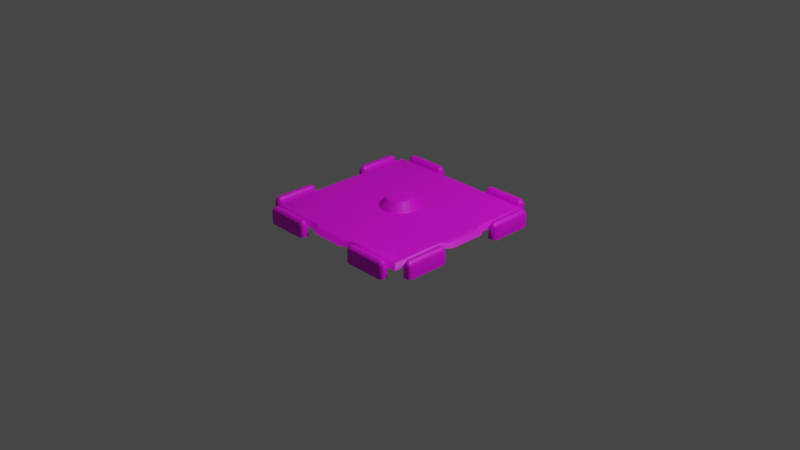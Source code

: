 # Source: CPB.blend  (saved by Blender 2.83.19; exported with 4.5.12 LTS)
import bpy
from mathutils import Matrix  # noqa: F401  (used for matrix-valued properties, if any)

bpy.ops.wm.read_factory_settings(use_empty=True)
scene = bpy.context.scene
scene.name = 'Scene'

# ---- collections
col_collection = bpy.data.collections.new('Collection'); scene.collection.children.link(col_collection)

# ---- images (referenced by path relative to the original .blend; pixels are not part of the script)
import os
ASSET_DIR = os.environ.get("B2B_ASSET_DIR", "")  # directory of the original .blend (textures are referenced by path, not embedded)
HERE = os.path.dirname(os.path.abspath(__file__))  # packed textures are extracted next to this script under _unpacked/

def load_image(name, relpath, width, height, colorspace="sRGB"):
    """Load a texture the original file referenced (path relative to the .blend, or extracted next to this script)."""
    p = next((c for c in (os.path.join(HERE, relpath), os.path.join(ASSET_DIR, relpath)) if relpath and os.path.exists(c)), "")
    if p:
        img = bpy.data.images.load(p, check_existing=True)
        img.name = name
    else:  # same state as the original file: an image datablock whose file is absent (Cycles renders it pink)
        img = bpy.data.images.new(name, width, height)
        img.source = "FILE"
        img.filepath = "//" + (relpath or name)
    img.colorspace_settings.name = colorspace
    return img
img_component_puzzlebackground_psd = load_image('Component_PuzzleBackground_psd', 'dev/3D Assets/v2/Textures/Component_PuzzleBackground.psd', 1024, 1024, 'sRGB')

# ---- materials (node trees are filled in below, after node groups)
mat_component_puzzleback_mat = bpy.data.materials.new('Component_PuzzleBack_mat')
mat_component_puzzleback_mat.use_transparent_shadow = False
mat_component_puzzleback_mat.diffuse_color = (1.0, 1.0, 1.0, 1.0)
mat_component_puzzleback_mat.roughness = 0.5528

# ---- material node trees
mat_component_puzzleback_mat.use_nodes = True; mat_component_puzzleback_mat.node_tree.nodes.clear()
_N = mat_component_puzzleback_mat.node_tree.nodes; _L = mat_component_puzzleback_mat.node_tree.links
n0 = _N.new('ShaderNodeBsdfPrincipled'); n0.name = 'Principled BSDF'; n0.location = (10, 300)
n0.distribution = 'GGX'
n0.subsurface_method = 'BURLEY'
n0.inputs[2].default_value = 0.5528
n0.inputs[3].default_value = 1.45
n0.inputs[27].default_value = (0.0, 0.0, 0.0, 1.0)
n0.inputs[28].default_value = 1.0
n1 = _N.new('ShaderNodeOutputMaterial'); n1.name = 'Material Output'; n1.location = (300, 300)
n2 = _N.new('ShaderNodeNormalMap'); n2.name = 'Normal Map'; n2.location = (-300, -300)
n2.label = 'Normal/Map'
n3 = _N.new('ShaderNodeTexImage'); n3.name = 'Image Texture'; n3.location = (-300, 600)
n3.image = img_component_puzzlebackground_psd
_L.new(n0.outputs[0], n1.inputs[0])
_L.new(n2.outputs[0], n0.inputs[5])
_L.new(n3.outputs[0], n0.inputs[0])
n1.is_active_output = True

# ---- world
world_world = bpy.data.worlds.new('World'); scene.world = world_world
world_world.use_nodes = True; world_world.node_tree.nodes.clear()
_N = world_world.node_tree.nodes; _L = world_world.node_tree.links
n0 = _N.new('ShaderNodeOutputWorld'); n0.name = 'World Output'; n0.location = (300, 300)
n1 = _N.new('ShaderNodeBackground'); n1.name = 'Background'; n1.location = (10, 300)
n1.inputs[0].default_value = (0.05088, 0.05088, 0.05088, 1.0)
_L.new(n1.outputs[0], n0.inputs[0])
n0.is_active_output = True
world_world.color = (0.05088, 0.05088, 0.05088)
world_world.use_sun_shadow = False
world_world.sun_shadow_jitter_overblur = 0.0

# ---- cameras
cam_camera = bpy.data.cameras.new('Camera')
cam_camera.clip_end = 100.0
cam_camera.ortho_scale = 7.314

# ---- lights
light_light = bpy.data.lights.new('Light', 'POINT')
light_light.transmission_factor = 0.0
light_light.energy = 1000.0
light_light.shadow_soft_size = 0.1
light_light.shadow_maximum_resolution = 0.006
light_light.use_absolute_resolution = True

# ---- meshes
me_mesh = bpy.data.meshes.new('Mesh')
me_mesh.from_pydata([(-1.325, 2.999, 4.943), (1.324, 2.999, 4.943), (3.62, 2.999, 3.617), (4.942, 2.999, 1.325), (4.943, 2.999, -1.324), (3.618, 2.999, -3.617), (1.325, 2.999, -4.943), (-1.325, 2.999, -4.943), (-3.617, 2.999, -3.619), (-4.944, 2.999, -1.323), (-4.943, 2.999, 1.324), (-3.617, 2.999, 3.618), (-5.888, -10.27, 21.97), (5.885, -10.27, 21.97), (16.08, -10.27, 16.08), (21.97, -10.27, 5.885), (21.97, -10.27, -5.885), (16.08, -10.27, -16.08), (5.885, -10.27, -21.97), (-5.886, -10.27, -21.97), (-16.08, -10.27, -16.08), (-21.97, -10.27, -5.887), (-21.97, -10.27, 5.885), (-16.08, -10.27, 16.08), (-3.068, 4.005, 11.44), (-3.656, 3.015, 13.64), (3.067, 4.005, 11.44), (3.655, 3.015, 13.64), (8.375, 4.005, 8.375), (9.988, 3.015, 9.985), (11.44, 4.005, 3.066), (13.64, 3.015, 3.657), (11.44, 4.005, -3.066), (13.64, 3.015, -3.653), (8.377, 4.005, -8.377), (9.985, 3.015, -9.986), (3.065, 4.005, -11.44), (3.655, 3.015, -13.64), (-3.067, 4.005, -11.44), (-3.656, 3.015, -13.64), (-8.373, 4.005, -8.377), (-9.985, 3.015, -9.986), (-11.44, 4.005, -3.065), (-13.64, 3.015, -3.654), (-11.44, 4.005, 3.066), (-13.64, 3.015, 3.656), (-8.377, 4.005, 8.377), (-9.985, 3.015, 9.986), (-0.0006485, 2.999, -6.104e-05)], [], [(12, 13, 27, 25), (13, 14, 29, 27), (14, 15, 31, 29), (15, 16, 33, 31), (16, 17, 35, 33), (17, 18, 37, 35), (18, 19, 39, 37), (19, 20, 41, 39), (20, 21, 43, 41), (21, 22, 45, 43), (22, 23, 47, 45), (23, 12, 25, 47), (25, 24, 46, 47), (24, 25, 27, 26), (26, 27, 29, 28), (28, 29, 31, 30), (30, 31, 33, 32), (32, 33, 35, 34), (34, 35, 37, 36), (36, 37, 39, 38), (38, 39, 41, 40), (40, 41, 43, 42), (42, 43, 45, 44), (44, 45, 47, 46), (24, 26, 1, 0), (26, 28, 2, 1), (28, 30, 3, 2), (30, 32, 4, 3), (32, 34, 5, 4), (34, 36, 6, 5), (36, 38, 7, 6), (38, 40, 8, 7), (40, 42, 9, 8), (42, 44, 10, 9), (44, 46, 11, 10), (46, 24, 0, 11), (8, 48, 7), (1, 2, 48), (48, 2, 3), (48, 3, 4), (48, 4, 5), (48, 5, 6), (48, 6, 7), (9, 48, 8), (10, 48, 9), (11, 48, 10), (0, 48, 11), (1, 48, 0)])
me_mesh.polygons.foreach_set('use_smooth', [True] * 48)
_k = set([(12, 13), (12, 23), (13, 14), (14, 15), (15, 16), (16, 17), (17, 18), (18, 19), (19, 20), (20, 21), (21, 22), (22, 23), (25, 27), (25, 47), (27, 29), (29, 31), (31, 33), (33, 35), (35, 37), (37, 39), (39, 41), (41, 43), (43, 45), (45, 47)])
me_mesh.attributes.new('sharp_edge', 'BOOLEAN', 'EDGE').data.foreach_set('value', [ (min(e.vertices), max(e.vertices)) in _k for e in me_mesh.edges])
_uv = me_mesh.uv_layers.new(name='map1')
_uv.uv.foreach_set('vector', [0.8007, 0.7916, 0.8551, 0.7915, 0.8449, 0.8314, 0.8121, 0.8311, 0.8551, 0.7915, 0.902, 0.8189, 0.873, 0.8484, 0.8449, 0.8314, 0.902, 0.8189, 0.9289, 0.8661, 0.8889, 0.8773, 0.873, 0.8484, 0.9289, 0.8661, 0.9289, 0.9205, 0.8887, 0.9104, 0.8889, 0.8773, 0.9289, 0.9205, 0.9021, 0.9678, 0.8724, 0.9392, 0.8887, 0.9104, 0.9021, 0.9678, 0.8553, 0.9955, 0.844, 0.9559, 0.8724, 0.9392, 0.8553, 0.9955, 0.801, 0.9956, 0.8111, 0.9557, 0.844, 0.9559, 0.801, 0.9956, 0.7541, 0.9682, 0.783, 0.9386, 0.8111, 0.9557, 0.7541, 0.9682, 0.7272, 0.9209, 0.7672, 0.9097, 0.783, 0.9386, 0.7272, 0.9209, 0.7271, 0.8665, 0.7674, 0.8766, 0.7672, 0.9097, 0.7271, 0.8665, 0.7539, 0.8192, 0.7836, 0.8479, 0.7674, 0.8766, 0.7539, 0.8192, 0.8007, 0.7916, 0.8121, 0.8311, 0.7836, 0.8479, 0.8121, 0.8311, 0.8168, 0.85, 0.7972, 0.8618, 0.7836, 0.8479, 0.8168, 0.85, 0.8121, 0.8311, 0.8449, 0.8314, 0.8395, 0.85, 0.8395, 0.85, 0.8449, 0.8314, 0.873, 0.8484, 0.8591, 0.8619, 0.8591, 0.8619, 0.873, 0.8484, 0.8889, 0.8773, 0.8701, 0.8821, 0.8701, 0.8821, 0.8889, 0.8773, 0.8887, 0.9104, 0.8699, 0.9052, 0.8699, 0.9052, 0.8887, 0.9104, 0.8724, 0.9392, 0.8588, 0.9252, 0.8588, 0.9252, 0.8724, 0.9392, 0.844, 0.9559, 0.8393, 0.9371, 0.8393, 0.9371, 0.844, 0.9559, 0.8111, 0.9557, 0.8165, 0.9371, 0.8165, 0.9371, 0.8111, 0.9557, 0.783, 0.9386, 0.7969, 0.9252, 0.7969, 0.9252, 0.783, 0.9386, 0.7672, 0.9097, 0.786, 0.9049, 0.786, 0.9049, 0.7672, 0.9097, 0.7674, 0.8766, 0.7861, 0.8819, 0.7861, 0.8819, 0.7674, 0.8766, 0.7836, 0.8479, 0.7972, 0.8618, 0.8168, 0.85, 0.8395, 0.85, 0.8326, 0.8766, 0.8239, 0.8766, 0.8395, 0.85, 0.8591, 0.8619, 0.8399, 0.8814, 0.8326, 0.8766, 0.8591, 0.8619, 0.8701, 0.8821, 0.8438, 0.8892, 0.8399, 0.8814, 0.8701, 0.8821, 0.8699, 0.9052, 0.8438, 0.898, 0.8438, 0.8892, 0.8699, 0.9052, 0.8588, 0.9252, 0.8396, 0.9058, 0.8438, 0.898, 0.8588, 0.9252, 0.8393, 0.9371, 0.8322, 0.9105, 0.8396, 0.9058, 0.8393, 0.9371, 0.8165, 0.9371, 0.8235, 0.9104, 0.8322, 0.9105, 0.8165, 0.9371, 0.7969, 0.9252, 0.8162, 0.9057, 0.8235, 0.9104, 0.7969, 0.9252, 0.786, 0.9049, 0.8122, 0.8979, 0.8162, 0.9057, 0.786, 0.9049, 0.7861, 0.8819, 0.8123, 0.889, 0.8122, 0.8979, 0.7861, 0.8819, 0.7972, 0.8618, 0.8165, 0.8812, 0.8123, 0.889, 0.7972, 0.8618, 0.8168, 0.85, 0.8239, 0.8766, 0.8165, 0.8812, 0.8162, 0.9057, 0.828, 0.8935, 0.8235, 0.9104, 0.8326, 0.8766, 0.8399, 0.8814, 0.828, 0.8935, 0.828, 0.8935, 0.8399, 0.8814, 0.8438, 0.8892, 0.828, 0.8935, 0.8438, 0.8892, 0.8438, 0.898, 0.828, 0.8935, 0.8438, 0.898, 0.8396, 0.9058, 0.828, 0.8935, 0.8396, 0.9058, 0.8322, 0.9105, 0.828, 0.8935, 0.8322, 0.9105, 0.8235, 0.9104, 0.8122, 0.8979, 0.828, 0.8935, 0.8162, 0.9057, 0.8123, 0.889, 0.828, 0.8935, 0.8122, 0.8979, 0.8165, 0.8812, 0.828, 0.8935, 0.8123, 0.889, 0.8239, 0.8766, 0.828, 0.8935, 0.8165, 0.8812, 0.8326, 0.8766, 0.828, 0.8935, 0.8239, 0.8766])
me_mesh.materials.append(mat_component_puzzleback_mat)
me_mesh.use_remesh_fix_poles = True
me_mesh.use_remesh_preserve_attributes = False
me_mesh.use_mirror_vertex_groups = False
me_mesh.update()
me_mesh.normals_split_custom_set([tuple(v) for v in zip(*[iter([-0.2171, 0.5444, 0.8103, 0.2171, 0.5443, 0.8103, 0.2171, 0.5443, 0.8103, -0.2171, 0.5444, 0.8103, 0.2171, 0.5443, 0.8103, 0.5932, 0.5443, 0.5932, 0.5932, 0.5443, 0.5932, 0.2171, 0.5443, 0.8103, 0.5932, 0.5443, 0.5932, 0.8103, 0.5443, 0.217, 0.8103, 0.5443, 0.2171, 0.5932, 0.5443, 0.5932, 0.8103, 0.5443, 0.217, 0.8103, 0.5444, -0.2171, 0.8103, 0.5444, -0.217, 0.8103, 0.5443, 0.2171, 0.8103, 0.5444, -0.2171, 0.5932, 0.5444, -0.5931, 0.5931, 0.5444, -0.5931, 0.8103, 0.5444, -0.217, 0.5932, 0.5444, -0.5931, 0.2171, 0.5443, -0.8103, 0.2171, 0.5443, -0.8103, 0.5931, 0.5444, -0.5931, 0.2171, 0.5443, -0.8103, -0.2171, 0.5443, -0.8103, -0.2171, 0.5443, -0.8103, 0.2171, 0.5443, -0.8103, -0.2171, 0.5443, -0.8103, -0.5931, 0.5443, -0.5932, -0.5932, 0.5443, -0.5932, -0.2171, 0.5443, -0.8103, -0.5931, 0.5443, -0.5932, -0.8103, 0.5443, -0.2172, -0.8103, 0.5443, -0.2171, -0.5932, 0.5443, -0.5932, -0.8103, 0.5443, -0.2172, -0.8103, 0.5443, 0.2171, -0.8103, 0.5443, 0.2172, -0.8103, 0.5443, -0.2171, -0.8103, 0.5443, 0.2171, -0.5932, 0.5443, 0.5932, -0.5932, 0.5443, 0.5932, -0.8103, 0.5443, 0.2172, -0.5932, 0.5443, 0.5932, -0.2171, 0.5444, 0.8103, -0.2171, 0.5444, 0.8103, -0.5932, 0.5443, 0.5932, -0.1033, 0.9169, 0.3855, -0.02424, 0.9956, 0.09056, -0.06624, 0.9956, 0.06624, -0.2821, 0.9169, 0.2822, -0.02424, 0.9956, 0.09056, -0.1033, 0.9169, 0.3855, 0.1032, 0.917, 0.3854, 0.02425, 0.9956, 0.09047, 0.02425, 0.9956, 0.09047, 0.1032, 0.917, 0.3854, 0.282, 0.9171, 0.2819, 0.06621, 0.9956, 0.06624, 0.06621, 0.9956, 0.06624, 0.282, 0.9171, 0.2819, 0.3852, 0.917, 0.1032, 0.0905, 0.9956, 0.02422, 0.0905, 0.9956, 0.02422, 0.3852, 0.917, 0.1032, 0.3855, 0.9169, -0.1032, 0.09051, 0.9956, -0.02425, 0.09051, 0.9956, -0.02425, 0.3855, 0.9169, -0.1032, 0.2821, 0.9169, -0.2821, 0.0663, 0.9956, -0.06627, 0.0663, 0.9956, -0.06627, 0.2821, 0.9169, -0.2821, 0.1032, 0.917, -0.3853, 0.02421, 0.9956, -0.0905, 0.02421, 0.9956, -0.0905, 0.1032, 0.917, -0.3853, -0.1032, 0.917, -0.3852, -0.02424, 0.9956, -0.09048, -0.02424, 0.9956, -0.09048, -0.1032, 0.917, -0.3852, -0.282, 0.9171, -0.282, -0.06623, 0.9956, -0.06627, -0.06623, 0.9956, -0.06627, -0.282, 0.9171, -0.282, -0.3851, 0.9171, -0.1032, -0.09048, 0.9956, -0.02426, -0.09048, 0.9956, -0.02426, -0.3851, 0.9171, -0.1032, -0.3852, 0.917, 0.1033, -0.09046, 0.9956, 0.02422, -0.09046, 0.9956, 0.02422, -0.3852, 0.917, 0.1033, -0.2821, 0.9169, 0.2822, -0.06624, 0.9956, 0.06624, -0.02424, 0.9956, 0.09056, 0.02425, 0.9956, 0.09047, -0.03301, 0.9918, -0.1231, 0.03298, 0.9918, -0.1231, 0.02425, 0.9956, 0.09047, 0.06621, 0.9956, 0.06624, -0.09016, 0.9918, -0.09014, -0.03301, 0.9918, -0.1231, 0.06621, 0.9956, 0.06624, 0.0905, 0.9956, 0.02422, -0.1231, 0.9918, -0.03298, -0.09016, 0.9918, -0.09014, 0.0905, 0.9956, 0.02422, 0.09051, 0.9956, -0.02425, -0.1231, 0.9918, 0.03297, -0.1231, 0.9918, -0.03298, 0.09051, 0.9956, -0.02425, 0.0663, 0.9956, -0.06627, -0.09011, 0.9918, 0.09011, -0.1231, 0.9918, 0.03297, 0.0663, 0.9956, -0.06627, 0.02421, 0.9956, -0.0905, -0.03298, 0.9918, 0.1231, -0.09011, 0.9918, 0.09011, 0.02421, 0.9956, -0.0905, -0.02424, 0.9956, -0.09048, 0.03298, 0.9918, 0.1231, -0.03298, 0.9918, 0.1231, -0.02424, 0.9956, -0.09048, -0.06623, 0.9956, -0.06627, 0.09014, 0.9918, 0.09014, 0.03298, 0.9918, 0.1231, -0.06623, 0.9956, -0.06627, -0.09048, 0.9956, -0.02426, 0.1231, 0.9918, 0.03301, 0.09014, 0.9918, 0.09014, -0.09048, 0.9956, -0.02426, -0.09046, 0.9956, 0.02422, 0.1231, 0.9918, -0.03302, 0.1231, 0.9918, 0.03301, -0.09046, 0.9956, 0.02422, -0.06624, 0.9956, 0.06624, 0.09012, 0.9918, -0.09009, 0.1231, 0.9918, -0.03302, -0.06624, 0.9956, 0.06624, -0.02424, 0.9956, 0.09056, 0.03298, 0.9918, -0.1231, 0.09012, 0.9918, -0.09009, 0.09014, 0.9918, 0.09014, 0.0, 1.0, 9.477e-09, 0.03298, 0.9918, 0.1231, -0.03301, 0.9918, -0.1231, -0.09016, 0.9918, -0.09014, 0.0, 1.0, 9.477e-09, 0.0, 1.0, 9.477e-09, -0.09016, 0.9918, -0.09014, -0.1231, 0.9918, -0.03298, 0.0, 1.0, 9.477e-09, -0.1231, 0.9918, -0.03298, -0.1231, 0.9918, 0.03297, 0.0, 1.0, 9.477e-09, -0.1231, 0.9918, 0.03297, -0.09011, 0.9918, 0.09011, 0.0, 1.0, 9.477e-09, -0.09011, 0.9918, 0.09011, -0.03298, 0.9918, 0.1231, 0.0, 1.0, 9.477e-09, -0.03298, 0.9918, 0.1231, 0.03298, 0.9918, 0.1231, 0.1231, 0.9918, 0.03301, 0.0, 1.0, 9.477e-09, 0.09014, 0.9918, 0.09014, 0.1231, 0.9918, -0.03302, 0.0, 1.0, 9.477e-09, 0.1231, 0.9918, 0.03301, 0.09012, 0.9918, -0.09009, 0.0, 1.0, 9.477e-09, 0.1231, 0.9918, -0.03302, 0.03298, 0.9918, -0.1231, 0.0, 1.0, 9.477e-09, 0.09012, 0.9918, -0.09009, -0.03301, 0.9918, -0.1231, 0.0, 1.0, 9.477e-09, 0.03298, 0.9918, -0.1231])] * 3)])
me_mesh_001 = bpy.data.meshes.new('Mesh.001')
me_mesh_001.from_pydata([(-90.1, 9.539, 90.1), (90.1, 9.539, 90.1), (-85.44, 14.5, 85.44), (85.44, 14.5, 85.44), (-45.03, 15.05, 45.05), (45.05, 15.05, 45.03), (-25.63, 14.5, 85.44), (25.63, 14.5, 85.44), (25.63, 9.539, 90.1), (-25.63, 9.539, 90.1), (-19.37, 12.22, 89.84), (-19.37, 9.539, 94.73), (19.37, 12.22, 89.84), (19.37, 9.539, 94.73), (-33.29, -8.006e-15, 98.23), (-33.29, -9.1e-15, 91.27), (-81.18, 8.006e-15, 98.23), (-81.18, 8.006e-15, 91.71), (-33.29, 11.93, 98.23), (-33.29, 11.93, 91.71), (-81.18, 11.93, 91.71), (-81.18, 11.93, 98.23), (-33.29, 15.49, 93.66), (-33.29, 15.49, 96.29), (-81.18, 15.49, 96.29), (-81.18, 15.49, 93.66), (-81.18, 8.006e-15, 94.97), (-33.29, -8.006e-15, 94.97), (-37.05, -4.55e-15, 100.0), (-37.05, 13.56, 100.0), (-37.05, 17.61, 97.05), (-37.05, 17.61, 93.05), (-37.05, 13.56, 90.1), (-37.05, -4.55e-15, 90.1), (-77.41, 4.55e-15, 100.0), (-77.41, 13.56, 100.0), (-77.41, 17.61, 97.05), (-77.41, 17.61, 93.05), (-77.41, 13.56, 90.1), (-77.41, 4.55e-15, 90.1), (33.29, -8.006e-15, 98.23), (33.29, -9.1e-15, 91.27), (81.18, 8.006e-15, 98.23), (81.18, 8.006e-15, 91.71), (33.29, 11.93, 98.23), (33.29, 11.93, 91.71), (81.18, 11.93, 91.71), (81.18, 11.93, 98.23), (33.29, 15.49, 93.66), (33.29, 15.49, 96.29), (81.18, 15.49, 96.29), (81.18, 15.49, 93.66), (81.18, 8.006e-15, 94.97), (33.29, -8.006e-15, 94.97), (37.05, -4.55e-15, 100.0), (37.05, 13.56, 100.0), (37.05, 17.61, 97.05), (37.05, 17.61, 93.05), (37.05, 13.56, 90.1), (37.05, -4.55e-15, 90.1), (77.41, 4.55e-15, 100.0), (77.41, 13.56, 100.0), (77.41, 17.61, 97.05), (77.41, 17.61, 93.05), (77.41, 13.56, 90.1), (77.41, 4.55e-15, 90.1), (0.02519, 15.05, -0.006884)], [], [(9, 6, 2, 0), (3, 7, 8, 1), (9, 11, 10, 6), (11, 13, 12, 10), (8, 7, 12, 13), (4, 2, 6), (7, 6, 10, 12), (4, 6, 7, 5), (32, 31, 22, 19), (27, 22, 23), (33, 32, 19, 15), (20, 17, 26, 25), (14, 18, 29, 28), (18, 23, 30, 29), (30, 23, 22, 31), (26, 16, 21, 24), (24, 25, 26), (27, 15, 19, 22), (23, 18, 14, 27), (35, 34, 28, 29), (36, 35, 29, 30), (37, 36, 30, 31), (38, 37, 31, 32), (39, 38, 32, 33), (34, 35, 21, 16), (36, 24, 21, 35), (24, 36, 37, 25), (20, 25, 37, 38), (17, 20, 38, 39), (58, 45, 48, 57), (53, 49, 48), (59, 41, 45, 58), (46, 51, 52, 43), (40, 54, 55, 44), (44, 55, 56, 49), (56, 57, 48, 49), (52, 50, 47, 42), (50, 52, 51), (53, 48, 45, 41), (49, 53, 40, 44), (61, 55, 54, 60), (62, 56, 55, 61), (63, 57, 56, 62), (64, 58, 57, 63), (65, 59, 58, 64), (60, 42, 47, 61), (62, 61, 47, 50), (50, 51, 63, 62), (46, 64, 63, 51), (43, 65, 64, 46), (5, 7, 3), (5, 66, 4)])
me_mesh_001.polygons.foreach_set('use_smooth', [True] * 52)
_k = set([(0, 9), (1, 8), (2, 6), (3, 7), (4, 5), (6, 10), (7, 12), (8, 13), (9, 11), (10, 12), (11, 13), (14, 27), (14, 28), (15, 27), (15, 33), (16, 26), (16, 34), (17, 26), (17, 39), (28, 34), (33, 39), (40, 53), (40, 54), (41, 53), (41, 59), (42, 52), (42, 60), (43, 52), (43, 65), (54, 60), (59, 65)])
me_mesh_001.attributes.new('sharp_edge', 'BOOLEAN', 'EDGE').data.foreach_set('value', [ (min(e.vertices), max(e.vertices)) in _k for e in me_mesh_001.edges])
_uv = me_mesh_001.uv_layers.new(name='map1')
_uv.uv.foreach_set('vector', [0.3379, 0.09216, 0.3389, 0.1246, 0.05742, 0.1296, 0.02955, 0.1017, 0.865, 0.1295, 0.5838, 0.1247, 0.5847, 0.09233, 0.8929, 0.1016, 0.3379, 0.09216, 0.3696, 0.07453, 0.3689, 0.1011, 0.3389, 0.1246, 0.3696, 0.07453, 0.5531, 0.0747, 0.5537, 0.1012, 0.3689, 0.1011, 0.5847, 0.09233, 0.5838, 0.1247, 0.5537, 0.1012, 0.5531, 0.0747, 0.2466, 0.3187, 0.05742, 0.1296, 0.3389, 0.1246, 0.5838, 0.1247, 0.3389, 0.1246, 0.3689, 0.1011, 0.5537, 0.1012, 0.2466, 0.3187, 0.3389, 0.1246, 0.5838, 0.1247, 0.6764, 0.3188, 0.9225, 0.05096, 0.9399, 0.05096, 0.9407, 0.04112, 0.9264, 0.03442, 0.9463, 0.0002616, 0.9407, 0.04112, 0.9534, 0.04099, 0.9007, 0.05096, 0.9225, 0.05096, 0.9264, 0.03442, 0.921, 0.007485, 0.9278, 0.2625, 0.9221, 0.2864, 0.9469, 0.2901, 0.941, 0.2595, 0.9743, 0.005362, 0.9667, 0.03442, 0.9709, 0.05096, 0.9949, 0.05096, 0.9667, 0.03442, 0.9534, 0.04099, 0.9539, 0.05096, 0.9709, 0.05096, 0.9539, 0.05096, 0.9534, 0.04099, 0.9407, 0.04112, 0.9399, 0.05096, 0.9469, 0.2901, 0.974, 0.2858, 0.9669, 0.2629, 0.9542, 0.2595, 0.9542, 0.2595, 0.941, 0.2595, 0.9469, 0.2901, 0.9463, 0.0002616, 0.921, 0.007485, 0.9264, 0.03442, 0.9407, 0.04112, 0.9534, 0.04099, 0.9667, 0.03442, 0.9743, 0.005362, 0.9463, 0.0002616, 0.9709, 0.2471, 0.9949, 0.2471, 0.9949, 0.05096, 0.9709, 0.05096, 0.9539, 0.2471, 0.9709, 0.2471, 0.9709, 0.05096, 0.9539, 0.05096, 0.9399, 0.2471, 0.9539, 0.2471, 0.9539, 0.05096, 0.9399, 0.05096, 0.9225, 0.2471, 0.9399, 0.2471, 0.9399, 0.05096, 0.9225, 0.05096, 0.9007, 0.2471, 0.9225, 0.2471, 0.9225, 0.05096, 0.9007, 0.05096, 0.9949, 0.2471, 0.9709, 0.2471, 0.9669, 0.2629, 0.974, 0.2858, 0.9539, 0.2471, 0.9542, 0.2595, 0.9669, 0.2629, 0.9709, 0.2471, 0.9542, 0.2595, 0.9539, 0.2471, 0.9399, 0.2471, 0.941, 0.2595, 0.9278, 0.2625, 0.941, 0.2595, 0.9399, 0.2471, 0.9225, 0.2471, 0.9221, 0.2864, 0.9278, 0.2625, 0.9225, 0.2471, 0.9007, 0.2471, 0.9225, 0.05096, 0.9264, 0.03442, 0.9407, 0.04112, 0.9399, 0.05096, 0.9463, 0.0002616, 0.9534, 0.04099, 0.9407, 0.04112, 0.9007, 0.05096, 0.921, 0.007485, 0.9264, 0.03442, 0.9225, 0.05096, 0.9278, 0.2625, 0.941, 0.2595, 0.9469, 0.2901, 0.9221, 0.2864, 0.9743, 0.005362, 0.9949, 0.05096, 0.9709, 0.05096, 0.9667, 0.03442, 0.9667, 0.03442, 0.9709, 0.05096, 0.9539, 0.05096, 0.9534, 0.04099, 0.9539, 0.05096, 0.9399, 0.05096, 0.9407, 0.04112, 0.9534, 0.04099, 0.9469, 0.2901, 0.9542, 0.2595, 0.9669, 0.2629, 0.974, 0.2858, 0.9542, 0.2595, 0.9469, 0.2901, 0.941, 0.2595, 0.9463, 0.0002616, 0.9407, 0.04112, 0.9264, 0.03442, 0.921, 0.007485, 0.9534, 0.04099, 0.9463, 0.0002616, 0.9743, 0.005362, 0.9667, 0.03442, 0.9709, 0.2471, 0.9709, 0.05096, 0.9949, 0.05096, 0.9949, 0.2471, 0.9539, 0.2471, 0.9539, 0.05096, 0.9709, 0.05096, 0.9709, 0.2471, 0.9399, 0.2471, 0.9399, 0.05096, 0.9539, 0.05096, 0.9539, 0.2471, 0.9225, 0.2471, 0.9225, 0.05096, 0.9399, 0.05096, 0.9399, 0.2471, 0.9007, 0.2471, 0.9007, 0.05096, 0.9225, 0.05096, 0.9225, 0.2471, 0.9949, 0.2471, 0.974, 0.2858, 0.9669, 0.2629, 0.9709, 0.2471, 0.9539, 0.2471, 0.9709, 0.2471, 0.9669, 0.2629, 0.9542, 0.2595, 0.9542, 0.2595, 0.941, 0.2595, 0.9399, 0.2471, 0.9539, 0.2471, 0.9278, 0.2625, 0.9225, 0.2471, 0.9399, 0.2471, 0.941, 0.2595, 0.9221, 0.2864, 0.9007, 0.2471, 0.9225, 0.2471, 0.9278, 0.2625, 0.6764, 0.3188, 0.5838, 0.1247, 0.865, 0.1295, 0.6764, 0.3188, 0.4616, 0.5336, 0.2466, 0.3187])
me_mesh_001.materials.append(mat_component_puzzleback_mat)
me_mesh_001.use_remesh_fix_poles = True
me_mesh_001.use_remesh_preserve_attributes = False
me_mesh_001.use_mirror_vertex_groups = False
me_mesh_001.update()
me_mesh_001.normals_split_custom_set([tuple(v) for v in zip(*[iter([-0.03179, 0.6943, 0.7189, -0.01594, 0.6893, 0.7243, -0.1629, 0.8663, 0.4723, -0.2567, 0.5559, 0.7906, 0.1629, 0.8663, 0.4723, 0.01594, 0.6893, 0.7243, 0.03179, 0.6943, 0.7189, 0.2567, 0.5559, 0.7906, -0.03179, 0.6943, 0.7189, -0.03191, 0.868, 0.4956, -0.06225, 0.8581, 0.5096, -0.01594, 0.6893, 0.7243, -0.03191, 0.868, 0.4956, 0.03191, 0.868, 0.4956, 0.06225, 0.8581, 0.5096, -0.06225, 0.8581, 0.5096, 0.03179, 0.6943, 0.7189, 0.01594, 0.6893, 0.7243, 0.06225, 0.8581, 0.5096, 0.03191, 0.868, 0.4956, 8.443e-07, 0.9999, 0.01367, -0.1947, 0.9764, 0.09397, -0.0001081, 0.9998, 0.02132, 0.0001079, 0.9998, 0.02132, -0.0001081, 0.9998, 0.02132, 0.0, 0.8876, 0.4605, 0.0, 0.8876, 0.4605, 8.443e-07, 0.9999, 0.01367, -0.0001081, 0.9998, 0.02132, 0.0001079, 0.9998, 0.02132, 8.442e-07, 0.9999, 0.01367, 0.02963, 0.1676, -0.9854, 0.03874, 0.8625, -0.5046, 0.8639, 0.4108, -0.2913, 0.8018, 0.07715, -0.5926, 1.0, 1.893e-07, 0.0, 0.8639, 0.4108, -0.2913, 0.8627, 0.4148, 0.2894, 0.03014, 0.001415, -0.9995, 0.02963, 0.1676, -0.9854, 0.8018, 0.07715, -0.5926, 0.7609, 0.01076, -0.6488, -0.7947, 0.06945, -0.6031, -0.7676, 4.327e-05, -0.6409, -1.0, 1.959e-07, 0.0, -0.8597, 0.4167, -0.2955, 0.7778, 1.031e-07, 0.6285, 0.8033, 0.06897, 0.5916, 0.03484, 0.1666, 0.9854, 0.0378, -1.58e-08, 0.9993, 0.8033, 0.06897, 0.5916, 0.8627, 0.4148, 0.2894, 0.04003, 0.8621, 0.5052, 0.03484, 0.1666, 0.9854, 0.04003, 0.8621, 0.5052, 0.8627, 0.4148, 0.2894, 0.8639, 0.4108, -0.2913, 0.03874, 0.8625, -0.5046, -1.0, 1.959e-07, 0.0, -0.7778, 2.614e-07, 0.6285, -0.8033, 0.06894, 0.5916, -0.8627, 0.4148, 0.2894, -0.8627, 0.4148, 0.2894, -0.8597, 0.4167, -0.2955, -1.0, 1.959e-07, 0.0, 1.0, 1.893e-07, 0.0, 0.7609, 0.01076, -0.6488, 0.8018, 0.07715, -0.5926, 0.8639, 0.4108, -0.2913, 0.8627, 0.4148, 0.2894, 0.8033, 0.06897, 0.5916, 0.7778, 1.031e-07, 0.6285, 1.0, 1.893e-07, 0.0, -0.03482, 0.1666, 0.9854, -0.03784, -4.173e-17, 0.9993, 0.0378, -1.58e-08, 0.9993, 0.03484, 0.1666, 0.9854, -0.04001, 0.8621, 0.5052, -0.03482, 0.1666, 0.9854, 0.03484, 0.1666, 0.9854, 0.04003, 0.8621, 0.5052, -0.03873, 0.8625, -0.5046, -0.04001, 0.8621, 0.5052, 0.04003, 0.8621, 0.5052, 0.03874, 0.8625, -0.5046, -0.03224, 0.1668, -0.9855, -0.03873, 0.8625, -0.5046, 0.03874, 0.8625, -0.5046, 0.02963, 0.1676, -0.9854, -0.03459, -1.464e-08, -0.9994, -0.03224, 0.1668, -0.9855, 0.02963, 0.1676, -0.9854, 0.03014, 0.001415, -0.9995, -0.03784, -4.173e-17, 0.9993, -0.03482, 0.1666, 0.9854, -0.8033, 0.06894, 0.5916, -0.7778, 2.614e-07, 0.6285, -0.04001, 0.8621, 0.5052, -0.8627, 0.4148, 0.2894, -0.8033, 0.06894, 0.5916, -0.03482, 0.1666, 0.9854, -0.8627, 0.4148, 0.2894, -0.04001, 0.8621, 0.5052, -0.03873, 0.8625, -0.5046, -0.8597, 0.4167, -0.2955, -0.7947, 0.06945, -0.6031, -0.8597, 0.4167, -0.2955, -0.03873, 0.8625, -0.5046, -0.03224, 0.1668, -0.9855, -0.7676, 4.327e-05, -0.6409, -0.7947, 0.06945, -0.6031, -0.03224, 0.1668, -0.9855, -0.03459, -1.464e-08, -0.9994, -0.02961, 0.1676, -0.9854, -0.8018, 0.07715, -0.5926, -0.8639, 0.4108, -0.2913, -0.03874, 0.8625, -0.5046, -1.0, 1.665e-07, 0.0, -0.8627, 0.4148, 0.2894, -0.8639, 0.4108, -0.2913, -0.03014, 0.001398, -0.9995, -0.7609, 0.01134, -0.6488, -0.8018, 0.07715, -0.5926, -0.02961, 0.1676, -0.9854, 0.7947, 0.06945, -0.6031, 0.8597, 0.4167, -0.2955, 1.0, 1.959e-07, 0.0, 0.7676, -1.14e-16, -0.6409, -0.7778, 1.307e-07, 0.6285, -0.0378, 4.174e-17, 0.9993, -0.03483, 0.1666, 0.9854, -0.8033, 0.06897, 0.5916, -0.8033, 0.06897, 0.5916, -0.03483, 0.1666, 0.9854, -0.04003, 0.8621, 0.5052, -0.8627, 0.4148, 0.2894, -0.04003, 0.8621, 0.5052, -0.03874, 0.8625, -0.5046, -0.8639, 0.4108, -0.2913, -0.8627, 0.4148, 0.2894, 1.0, 1.959e-07, 0.0, 0.8627, 0.4148, 0.2894, 0.8033, 0.06894, 0.5916, 0.7778, 5.56e-05, 0.6285, 0.8627, 0.4148, 0.2894, 1.0, 1.959e-07, 0.0, 0.8597, 0.4167, -0.2955, -1.0, 1.665e-07, 0.0, -0.8639, 0.4108, -0.2913, -0.8018, 0.07715, -0.5926, -0.7609, 0.01134, -0.6488, -0.8627, 0.4148, 0.2894, -1.0, 1.665e-07, 0.0, -0.7778, 1.307e-07, 0.6285, -0.8033, 0.06897, 0.5916, 0.03483, 0.1666, 0.9854, -0.03483, 0.1666, 0.9854, -0.0378, 4.174e-17, 0.9993, 0.03784, -1.579e-08, 0.9993, 0.04001, 0.8621, 0.5052, -0.04003, 0.8621, 0.5052, -0.03483, 0.1666, 0.9854, 0.03483, 0.1666, 0.9854, 0.03872, 0.8625, -0.5046, -0.03874, 0.8625, -0.5046, -0.04003, 0.8621, 0.5052, 0.04001, 0.8621, 0.5052, 0.03224, 0.1668, -0.9855, -0.02961, 0.1676, -0.9854, -0.03874, 0.8625, -0.5046, 0.03872, 0.8625, -0.5046, 0.03459, -3.855e-17, -0.9994, -0.03014, 0.001398, -0.9995, -0.02961, 0.1676, -0.9854, 0.03224, 0.1668, -0.9855, 0.03784, -1.579e-08, 0.9993, 0.7778, 5.56e-05, 0.6285, 0.8033, 0.06894, 0.5916, 0.03483, 0.1666, 0.9854, 0.04001, 0.8621, 0.5052, 0.03483, 0.1666, 0.9854, 0.8033, 0.06894, 0.5916, 0.8627, 0.4148, 0.2894, 0.8627, 0.4148, 0.2894, 0.8597, 0.4167, -0.2955, 0.03872, 0.8625, -0.5046, 0.04001, 0.8621, 0.5052, 0.7947, 0.06945, -0.6031, 0.03224, 0.1668, -0.9855, 0.03872, 0.8625, -0.5046, 0.8597, 0.4167, -0.2955, 0.7676, -1.14e-16, -0.6409, 0.03459, -3.855e-17, -0.9994, 0.03224, 0.1668, -0.9855, 0.7947, 0.06945, -0.6031, 8.442e-07, 0.9999, 0.01367, 0.0001079, 0.9998, 0.02132, 0.1947, 0.9764, 0.094, 0.0, 1.0, 3.008e-08, 0.0, 1.0, 3.008e-08, 0.0, 1.0, 3.008e-08])] * 3)])
me_mesh_003 = bpy.data.meshes.new('Mesh.003')
me_mesh_003.from_pydata([(-90.1, 9.539, 90.1), (-90.1, 9.539, -90.1), (-85.44, 14.5, 85.44), (-85.44, 14.5, -85.44), (-45.03, 15.05, -45.05), (-45.03, 15.05, 45.05), (-85.44, 14.5, -25.63), (-85.44, 14.5, 25.63), (-90.1, 9.539, 25.63), (-90.1, 9.539, -25.63), (-89.84, 12.22, -19.37), (-94.73, 9.539, -19.37), (-89.84, 12.22, 19.37), (-94.73, 9.539, 19.37), (-98.23, -8.006e-15, 33.29), (-91.27, -9.1e-15, 33.29), (-98.23, 8.006e-15, 81.18), (-91.71, 8.006e-15, 81.18), (-98.23, 11.93, 33.29), (-91.71, 11.93, 33.29), (-91.71, 11.93, 81.18), (-98.23, 11.93, 81.18), (-93.66, 15.49, 33.29), (-96.29, 15.49, 33.29), (-96.29, 15.49, 81.18), (-93.66, 15.49, 81.18), (-94.97, 8.006e-15, 81.18), (-94.97, -8.006e-15, 33.29), (-100.0, -4.55e-15, 37.05), (-100.0, 13.56, 37.05), (-97.05, 17.61, 37.05), (-93.05, 17.61, 37.05), (-90.1, 13.56, 37.05), (-90.1, -4.55e-15, 37.05), (-100.0, 4.55e-15, 77.41), (-100.0, 13.56, 77.41), (-97.05, 17.61, 77.41), (-93.05, 17.61, 77.41), (-90.1, 13.56, 77.41), (-90.1, 4.55e-15, 77.41), (-98.23, -8.006e-15, -33.29), (-91.27, -9.1e-15, -33.29), (-98.23, 8.006e-15, -81.18), (-91.71, 8.006e-15, -81.18), (-98.23, 11.93, -33.29), (-91.71, 11.93, -33.29), (-91.71, 11.93, -81.18), (-98.23, 11.93, -81.18), (-93.66, 15.49, -33.29), (-96.29, 15.49, -33.29), (-96.29, 15.49, -81.18), (-93.66, 15.49, -81.18), (-94.97, 8.006e-15, -81.18), (-94.97, -8.006e-15, -33.29), (-100.0, -4.55e-15, -37.05), (-100.0, 13.56, -37.05), (-97.05, 17.61, -37.05), (-93.05, 17.61, -37.05), (-90.1, 13.56, -37.05), (-90.1, -4.55e-15, -37.05), (-100.0, 4.55e-15, -77.41), (-100.0, 13.56, -77.41), (-97.05, 17.61, -77.41), (-93.05, 17.61, -77.41), (-90.1, 13.56, -77.41), (-90.1, 4.55e-15, -77.41), (0.02519, 15.05, -0.006884)], [], [(11, 13, 12, 10), (2, 7, 8, 0), (8, 7, 12, 13), (3, 1, 9, 6), (9, 11, 10, 6), (7, 6, 10, 12), (4, 3, 6), (5, 4, 6, 7), (32, 19, 22, 31), (27, 23, 22), (33, 15, 19, 32), (20, 25, 26, 17), (14, 28, 29, 18), (18, 29, 30, 23), (30, 31, 22, 23), (26, 24, 21, 16), (24, 26, 25), (27, 22, 19, 15), (23, 27, 14, 18), (35, 29, 28, 34), (36, 30, 29, 35), (37, 31, 30, 36), (38, 32, 31, 37), (39, 33, 32, 38), (34, 16, 21, 35), (36, 35, 21, 24), (24, 25, 37, 36), (20, 38, 37, 25), (17, 39, 38, 20), (58, 57, 48, 45), (53, 48, 49), (59, 58, 45, 41), (46, 43, 52, 51), (40, 44, 55, 54), (44, 49, 56, 55), (56, 49, 48, 57), (52, 42, 47, 50), (50, 51, 52), (53, 41, 45, 48), (49, 44, 40, 53), (61, 60, 54, 55), (62, 61, 55, 56), (63, 62, 56, 57), (64, 63, 57, 58), (65, 64, 58, 59), (60, 61, 47, 42), (62, 50, 47, 61), (50, 62, 63, 51), (46, 51, 63, 64), (43, 46, 64, 65), (5, 66, 4), (2, 5, 7)])
me_mesh_003.polygons.foreach_set('use_smooth', [True] * 52)
_k = set([(0, 8), (1, 9), (2, 7), (3, 6), (4, 5), (6, 10), (7, 12), (8, 13), (9, 11), (10, 12), (11, 13), (14, 27), (14, 28), (15, 27), (15, 33), (16, 26), (16, 34), (17, 26), (17, 39), (28, 34), (33, 39), (40, 53), (40, 54), (41, 53), (41, 59), (42, 52), (42, 60), (43, 52), (43, 65), (54, 60), (59, 65)])
me_mesh_003.attributes.new('sharp_edge', 'BOOLEAN', 'EDGE').data.foreach_set('value', [ (min(e.vertices), max(e.vertices)) in _k for e in me_mesh_003.edges])
_uv = me_mesh_003.uv_layers.new(name='map1')
_uv.uv.foreach_set('vector', [0.002456, 0.6253, 0.002365, 0.4417, 0.02885, 0.4411, 0.02897, 0.6259, 0.05742, 0.1296, 0.05238, 0.4111, 0.01996, 0.4101, 0.02955, 0.1017, 0.01996, 0.4101, 0.05238, 0.4111, 0.02885, 0.4411, 0.002365, 0.4417, 0.05722, 0.9373, 0.02931, 0.9651, 0.02011, 0.6569, 0.05252, 0.656, 0.02011, 0.6569, 0.002456, 0.6253, 0.02897, 0.6259, 0.05252, 0.656, 0.05238, 0.4111, 0.05252, 0.656, 0.02897, 0.6259, 0.02885, 0.4411, 0.2467, 0.7485, 0.05722, 0.9373, 0.05252, 0.656, 0.2466, 0.3187, 0.2467, 0.7485, 0.05252, 0.656, 0.05238, 0.4111, 0.9225, 0.05096, 0.9264, 0.03442, 0.9407, 0.04112, 0.9399, 0.05096, 0.9463, 0.0002616, 0.9534, 0.04099, 0.9407, 0.04112, 0.9007, 0.05096, 0.921, 0.007485, 0.9264, 0.03442, 0.9225, 0.05096, 0.9278, 0.2625, 0.941, 0.2595, 0.9469, 0.2901, 0.9221, 0.2864, 0.9743, 0.005362, 0.9949, 0.05096, 0.9709, 0.05096, 0.9667, 0.03442, 0.9667, 0.03442, 0.9709, 0.05096, 0.9539, 0.05096, 0.9534, 0.04099, 0.9539, 0.05096, 0.9399, 0.05096, 0.9407, 0.04112, 0.9534, 0.04099, 0.9469, 0.2901, 0.9542, 0.2595, 0.9669, 0.2629, 0.974, 0.2858, 0.9542, 0.2595, 0.9469, 0.2901, 0.941, 0.2595, 0.9463, 0.0002616, 0.9407, 0.04112, 0.9264, 0.03442, 0.921, 0.007485, 0.9534, 0.04099, 0.9463, 0.0002616, 0.9743, 0.005362, 0.9667, 0.03442, 0.9709, 0.2471, 0.9709, 0.05096, 0.9949, 0.05096, 0.9949, 0.2471, 0.9539, 0.2471, 0.9539, 0.05096, 0.9709, 0.05096, 0.9709, 0.2471, 0.9399, 0.2471, 0.9399, 0.05096, 0.9539, 0.05096, 0.9539, 0.2471, 0.9225, 0.2471, 0.9225, 0.05096, 0.9399, 0.05096, 0.9399, 0.2471, 0.9007, 0.2471, 0.9007, 0.05096, 0.9225, 0.05096, 0.9225, 0.2471, 0.9949, 0.2471, 0.974, 0.2858, 0.9669, 0.2629, 0.9709, 0.2471, 0.9539, 0.2471, 0.9709, 0.2471, 0.9669, 0.2629, 0.9542, 0.2595, 0.9542, 0.2595, 0.941, 0.2595, 0.9399, 0.2471, 0.9539, 0.2471, 0.9278, 0.2625, 0.9225, 0.2471, 0.9399, 0.2471, 0.941, 0.2595, 0.9221, 0.2864, 0.9007, 0.2471, 0.9225, 0.2471, 0.9278, 0.2625, 0.9225, 0.05096, 0.9399, 0.05096, 0.9407, 0.04112, 0.9264, 0.03442, 0.9463, 0.0002616, 0.9407, 0.04112, 0.9534, 0.04099, 0.9007, 0.05096, 0.9225, 0.05096, 0.9264, 0.03442, 0.921, 0.007485, 0.9278, 0.2625, 0.9221, 0.2864, 0.9469, 0.2901, 0.941, 0.2595, 0.9743, 0.005362, 0.9667, 0.03442, 0.9709, 0.05096, 0.9949, 0.05096, 0.9667, 0.03442, 0.9534, 0.04099, 0.9539, 0.05096, 0.9709, 0.05096, 0.9539, 0.05096, 0.9534, 0.04099, 0.9407, 0.04112, 0.9399, 0.05096, 0.9469, 0.2901, 0.974, 0.2858, 0.9669, 0.2629, 0.9542, 0.2595, 0.9542, 0.2595, 0.941, 0.2595, 0.9469, 0.2901, 0.9463, 0.0002616, 0.921, 0.007485, 0.9264, 0.03442, 0.9407, 0.04112, 0.9534, 0.04099, 0.9667, 0.03442, 0.9743, 0.005362, 0.9463, 0.0002616, 0.9709, 0.2471, 0.9949, 0.2471, 0.9949, 0.05096, 0.9709, 0.05096, 0.9539, 0.2471, 0.9709, 0.2471, 0.9709, 0.05096, 0.9539, 0.05096, 0.9399, 0.2471, 0.9539, 0.2471, 0.9539, 0.05096, 0.9399, 0.05096, 0.9225, 0.2471, 0.9399, 0.2471, 0.9399, 0.05096, 0.9225, 0.05096, 0.9007, 0.2471, 0.9225, 0.2471, 0.9225, 0.05096, 0.9007, 0.05096, 0.9949, 0.2471, 0.9709, 0.2471, 0.9669, 0.2629, 0.974, 0.2858, 0.9539, 0.2471, 0.9542, 0.2595, 0.9669, 0.2629, 0.9709, 0.2471, 0.9542, 0.2595, 0.9539, 0.2471, 0.9399, 0.2471, 0.941, 0.2595, 0.9278, 0.2625, 0.941, 0.2595, 0.9399, 0.2471, 0.9225, 0.2471, 0.9221, 0.2864, 0.9278, 0.2625, 0.9225, 0.2471, 0.9007, 0.2471, 0.2466, 0.3187, 0.4616, 0.5336, 0.2467, 0.7485, 0.05742, 0.1296, 0.2466, 0.3187, 0.05238, 0.4111])
me_mesh_003.materials.append(mat_component_puzzleback_mat)
me_mesh_003.use_remesh_fix_poles = True
me_mesh_003.use_remesh_preserve_attributes = False
me_mesh_003.use_mirror_vertex_groups = False
me_mesh_003.update()
me_mesh_003.normals_split_custom_set([tuple(v) for v in zip(*[iter([-0.4956, 0.868, -0.03191, -0.4956, 0.868, 0.03192, -0.5096, 0.8581, 0.06225, -0.5096, 0.8581, -0.06225, -0.4723, 0.8663, 0.1628, -0.7243, 0.6893, 0.01594, -0.7189, 0.6943, 0.03179, -0.7906, 0.5559, 0.2567, -0.7189, 0.6943, 0.03179, -0.7243, 0.6893, 0.01594, -0.5096, 0.8581, 0.06225, -0.4956, 0.868, 0.03192, -0.7294, 0.6841, 0.0, -0.7294, 0.6841, 0.0, -0.7189, 0.6943, -0.03179, -0.7243, 0.6893, -0.01594, -0.7189, 0.6943, -0.03179, -0.4956, 0.868, -0.03191, -0.5096, 0.8581, -0.06225, -0.7243, 0.6893, -0.01594, -0.02132, 0.9998, 0.0001064, -0.02132, 0.9998, -0.0001087, -0.4605, 0.8876, 0.0, -0.4605, 0.8876, 0.0, -0.01367, 0.9999, -6.11e-08, -0.01367, 0.9999, 0.0, -0.02132, 0.9998, -0.0001087, -0.01367, 0.9999, -6.11e-08, -0.01367, 0.9999, -6.11e-08, -0.02132, 0.9998, -0.0001087, -0.02132, 0.9998, 0.0001064, 0.9854, 0.1676, -0.02961, 0.5926, 0.07715, -0.8018, 0.2913, 0.4108, -0.8639, 0.5046, 0.8625, -0.03874, -2.645e-08, 0.0, -1.0, -0.2894, 0.4148, -0.8627, 0.2913, 0.4108, -0.8639, 0.9995, 0.001398, -0.03014, 0.6488, 0.01134, -0.7609, 0.5926, 0.07715, -0.8018, 0.9854, 0.1676, -0.02961, 0.6031, 0.06945, 0.7947, 0.2955, 0.4167, 0.8597, -7.837e-07, 0.0, 1.0, 0.6409, -1.14e-16, 0.7676, -0.6285, 1.117e-16, -0.7778, -0.9993, 4.174e-17, -0.0378, -0.9854, 0.1666, -0.03483, -0.5916, 0.06897, -0.8033, -0.5916, 0.06897, -0.8033, -0.9854, 0.1666, -0.03483, -0.5052, 0.8621, -0.04003, -0.2894, 0.4148, -0.8627, -0.5052, 0.8621, -0.04003, 0.5046, 0.8625, -0.03874, 0.2913, 0.4108, -0.8639, -0.2894, 0.4148, -0.8627, -7.837e-07, 0.0, 1.0, -0.2894, 0.4148, 0.8627, -0.5916, 0.06894, 0.8033, -0.6285, -9.921e-09, 0.7778, -0.2894, 0.4148, 0.8627, -7.837e-07, 0.0, 1.0, 0.2955, 0.4167, 0.8597, -2.645e-08, 0.0, -1.0, 0.2913, 0.4108, -0.8639, 0.5926, 0.07715, -0.8018, 0.6488, 0.01134, -0.7609, -0.2894, 0.4148, -0.8627, -2.645e-08, 0.0, -1.0, -0.6285, 1.117e-16, -0.7778, -0.5916, 0.06897, -0.8033, -0.9854, 0.1666, 0.03483, -0.9854, 0.1666, -0.03483, -0.9993, 4.174e-17, -0.0378, -0.9993, 6.924e-05, 0.03784, -0.5052, 0.8621, 0.04001, -0.5052, 0.8621, -0.04003, -0.9854, 0.1666, -0.03483, -0.9854, 0.1666, 0.03483, 0.5046, 0.8625, 0.03872, 0.5046, 0.8625, -0.03874, -0.5052, 0.8621, -0.04003, -0.5052, 0.8621, 0.04001, 0.9855, 0.1668, 0.03224, 0.9854, 0.1676, -0.02961, 0.5046, 0.8625, -0.03874, 0.5046, 0.8625, 0.03872, 0.9994, -3.855e-17, 0.03459, 0.9995, 0.001398, -0.03014, 0.9854, 0.1676, -0.02961, 0.9855, 0.1668, 0.03224, -0.9993, 6.924e-05, 0.03784, -0.6285, -9.921e-09, 0.7778, -0.5916, 0.06894, 0.8033, -0.9854, 0.1666, 0.03483, -0.5052, 0.8621, 0.04001, -0.9854, 0.1666, 0.03483, -0.5916, 0.06894, 0.8033, -0.2894, 0.4148, 0.8627, -0.2894, 0.4148, 0.8627, 0.2955, 0.4167, 0.8597, 0.5046, 0.8625, 0.03872, -0.5052, 0.8621, 0.04001, 0.6031, 0.06945, 0.7947, 0.9855, 0.1668, 0.03224, 0.5046, 0.8625, 0.03872, 0.2955, 0.4167, 0.8597, 0.6409, -1.14e-16, 0.7676, 0.9994, -3.855e-17, 0.03459, 0.9855, 0.1668, 0.03224, 0.6031, 0.06945, 0.7947, 0.9854, 0.1676, 0.02963, 0.5046, 0.8625, 0.03874, 0.2913, 0.4108, 0.8639, 0.5926, 0.07715, 0.8018, -1.178e-07, 0.0, 1.0, 0.2913, 0.4108, 0.8639, -0.2894, 0.4148, 0.8627, 0.9995, 0.001415, 0.03014, 0.9854, 0.1676, 0.02963, 0.5926, 0.07715, 0.8018, 0.6488, 0.01076, 0.7609, 0.6031, 0.06945, -0.7947, 0.6409, -9.868e-09, -0.7676, -3.918e-07, 0.0, -1.0, 0.2955, 0.4167, -0.8597, -0.6285, 3.915e-05, 0.7778, -0.5916, 0.06897, 0.8033, -0.9854, 0.1666, 0.03484, -0.9993, -1.58e-08, 0.0378, -0.5916, 0.06897, 0.8033, -0.2894, 0.4148, 0.8627, -0.5052, 0.8621, 0.04003, -0.9854, 0.1666, 0.03484, -0.5052, 0.8621, 0.04003, -0.2894, 0.4148, 0.8627, 0.2913, 0.4108, 0.8639, 0.5046, 0.8625, 0.03874, -3.918e-07, 0.0, -1.0, -0.6285, -1.117e-16, -0.7778, -0.5916, 0.06894, -0.8033, -0.2894, 0.4148, -0.8627, -0.2894, 0.4148, -0.8627, 0.2955, 0.4167, -0.8597, -3.918e-07, 0.0, -1.0, -1.178e-07, 0.0, 1.0, 0.6488, 0.01076, 0.7609, 0.5926, 0.07715, 0.8018, 0.2913, 0.4108, 0.8639, -0.2894, 0.4148, 0.8627, -0.5916, 0.06897, 0.8033, -0.6285, 3.915e-05, 0.7778, -1.178e-07, 0.0, 1.0, -0.9854, 0.1666, -0.03482, -0.9993, -4.173e-17, -0.03784, -0.9993, -1.58e-08, 0.0378, -0.9854, 0.1666, 0.03484, -0.5052, 0.8621, -0.04001, -0.9854, 0.1666, -0.03482, -0.9854, 0.1666, 0.03484, -0.5052, 0.8621, 0.04003, 0.5046, 0.8625, -0.03873, -0.5052, 0.8621, -0.04001, -0.5052, 0.8621, 0.04003, 0.5046, 0.8625, 0.03874, 0.9855, 0.1668, -0.03224, 0.5046, 0.8625, -0.03873, 0.5046, 0.8625, 0.03874, 0.9854, 0.1676, 0.02963, 0.9994, -1.464e-08, -0.03459, 0.9855, 0.1668, -0.03224, 0.9854, 0.1676, 0.02963, 0.9995, 0.001415, 0.03014, -0.9993, -4.173e-17, -0.03784, -0.9854, 0.1666, -0.03482, -0.5916, 0.06894, -0.8033, -0.6285, -1.117e-16, -0.7778, -0.5052, 0.8621, -0.04001, -0.2894, 0.4148, -0.8627, -0.5916, 0.06894, -0.8033, -0.9854, 0.1666, -0.03482, -0.2894, 0.4148, -0.8627, -0.5052, 0.8621, -0.04001, 0.5046, 0.8625, -0.03873, 0.2955, 0.4167, -0.8597, 0.6031, 0.06945, -0.7947, 0.2955, 0.4167, -0.8597, 0.5046, 0.8625, -0.03873, 0.9855, 0.1668, -0.03224, 0.6409, -9.868e-09, -0.7676, 0.6031, 0.06945, -0.7947, 0.9855, 0.1668, -0.03224, 0.9994, -1.464e-08, -0.03459, -1.694e-07, 1.0, -1.804e-07, -1.694e-07, 1.0, -1.804e-07, -1.694e-07, 1.0, -1.804e-07, -0.09403, 0.9764, 0.1947, -0.01367, 0.9999, -6.11e-08, -0.02132, 0.9998, 0.0001064])] * 3)])
me_mesh_004 = bpy.data.meshes.new('Mesh.004')
me_mesh_004.from_pydata([(98.23, -1.058e-05, 33.29), (91.27, -9.446e-06, 33.29), (98.23, -2.778e-06, 81.18), (91.71, -1.716e-06, 81.18), (98.23, 11.93, 33.29), (91.71, 11.93, 33.29), (91.71, 11.93, 81.18), (98.23, 11.93, 81.18), (93.66, 15.49, 33.29), (96.29, 15.49, 33.29), (96.29, 15.49, 81.18), (93.66, 15.49, 81.18), (94.97, -2.247e-06, 81.18), (94.97, -1.005e-05, 33.29), (100.0, -1.026e-05, 37.05), (100.0, 13.56, 37.05), (97.05, 17.61, 37.05), (93.05, 17.61, 37.05), (90.1, 13.56, 37.05), (90.1, -8.642e-06, 37.05), (100.0, -3.68e-06, 77.41), (100.0, 13.56, 77.41), (97.05, 17.61, 77.41), (93.05, 17.61, 77.41), (90.1, 13.56, 77.41), (90.1, -2.066e-06, 77.41), (98.23, -2.143e-05, -33.29), (91.27, -2.029e-05, -33.29), (98.23, -2.923e-05, -81.18), (91.71, -2.817e-05, -81.18), (98.23, 11.93, -33.29), (91.71, 11.93, -33.29), (91.71, 11.93, -81.18), (98.23, 11.93, -81.18), (93.66, 15.49, -33.29), (96.29, 15.49, -33.29), (96.29, 15.49, -81.18), (93.66, 15.49, -81.18), (94.97, -2.87e-05, -81.18), (94.97, -2.09e-05, -33.29), (100.0, -2.233e-05, -37.05), (100.0, 13.56, -37.05), (97.05, 17.61, -37.05), (93.05, 17.61, -37.05), (90.1, 13.56, -37.05), (90.1, -2.072e-05, -37.05), (100.0, -2.89e-05, -77.41), (100.0, 13.56, -77.41), (97.05, 17.61, -77.41), (93.05, 17.61, -77.41), (90.1, 13.56, -77.41), (90.1, -2.729e-05, -77.41), (90.1, 9.539, 90.1), (90.1, 9.539, -90.1), (85.44, 14.5, 85.44), (85.44, 14.5, -85.44), (45.05, 15.05, 45.03), (45.05, 15.05, -45.03), (85.44, 14.5, 25.63), (85.44, 14.5, -25.63), (90.1, 9.539, -25.63), (90.1, 9.539, 25.63), (89.84, 12.22, 19.37), (94.73, 9.539, 19.37), (89.84, 12.22, -19.37), (94.73, 9.539, -19.37), (0.02519, 15.05, -0.006884)], [], [(18, 17, 8, 5), (13, 8, 9), (19, 18, 5, 1), (6, 3, 12, 11), (0, 4, 15, 14), (4, 9, 16, 15), (16, 9, 8, 17), (12, 2, 7, 10), (10, 11, 12), (13, 1, 5, 8), (9, 4, 0, 13), (21, 20, 14, 15), (22, 21, 15, 16), (23, 22, 16, 17), (24, 23, 17, 18), (25, 24, 18, 19), (20, 21, 7, 2), (22, 10, 7, 21), (10, 22, 23, 11), (6, 11, 23, 24), (3, 6, 24, 25), (44, 31, 34, 43), (39, 35, 34), (45, 27, 31, 44), (32, 37, 38, 29), (26, 40, 41, 30), (30, 41, 42, 35), (42, 43, 34, 35), (38, 36, 33, 28), (36, 38, 37), (39, 34, 31, 27), (35, 39, 26, 30), (47, 41, 40, 46), (48, 42, 41, 47), (49, 43, 42, 48), (50, 44, 43, 49), (51, 45, 44, 50), (46, 28, 33, 47), (48, 47, 33, 36), (36, 37, 49, 48), (32, 50, 49, 37), (29, 51, 50, 32), (61, 58, 54, 52), (55, 59, 60, 53), (61, 63, 62, 58), (63, 65, 64, 62), (60, 59, 64, 65), (56, 54, 58), (59, 58, 62, 64), (56, 58, 59, 57), (57, 59, 55), (57, 66, 56)])
me_mesh_004.polygons.foreach_set('use_smooth', [True] * 52)
_k = set([(0, 13), (0, 14), (1, 13), (1, 19), (2, 12), (2, 20), (3, 12), (3, 25), (14, 20), (19, 25), (26, 39), (26, 40), (27, 39), (27, 45), (28, 38), (28, 46), (29, 38), (29, 51), (40, 46), (45, 51), (52, 61), (53, 60), (54, 58), (55, 59), (56, 57), (58, 62), (59, 64), (60, 65), (61, 63), (62, 64), (63, 65)])
me_mesh_004.attributes.new('sharp_edge', 'BOOLEAN', 'EDGE').data.foreach_set('value', [ (min(e.vertices), max(e.vertices)) in _k for e in me_mesh_004.edges])
_uv = me_mesh_004.uv_layers.new(name='map1')
_uv.uv.foreach_set('vector', [0.9225, 0.05096, 0.9399, 0.05096, 0.9407, 0.04112, 0.9264, 0.03442, 0.9463, 0.0002616, 0.9407, 0.04112, 0.9534, 0.04099, 0.9007, 0.05096, 0.9225, 0.05096, 0.9264, 0.03442, 0.921, 0.007485, 0.9278, 0.2625, 0.9221, 0.2864, 0.9469, 0.2901, 0.941, 0.2595, 0.9743, 0.005362, 0.9667, 0.03442, 0.9709, 0.05096, 0.9949, 0.05096, 0.9667, 0.03442, 0.9534, 0.04099, 0.9539, 0.05096, 0.9709, 0.05096, 0.9539, 0.05096, 0.9534, 0.04099, 0.9407, 0.04112, 0.9399, 0.05096, 0.9469, 0.2901, 0.974, 0.2858, 0.9669, 0.2629, 0.9542, 0.2595, 0.9542, 0.2595, 0.941, 0.2595, 0.9469, 0.2901, 0.9463, 0.0002616, 0.921, 0.007485, 0.9264, 0.03442, 0.9407, 0.04112, 0.9534, 0.04099, 0.9667, 0.03442, 0.9743, 0.005362, 0.9463, 0.0002616, 0.9709, 0.2471, 0.9949, 0.2471, 0.9949, 0.05096, 0.9709, 0.05096, 0.9539, 0.2471, 0.9709, 0.2471, 0.9709, 0.05096, 0.9539, 0.05096, 0.9399, 0.2471, 0.9539, 0.2471, 0.9539, 0.05096, 0.9399, 0.05096, 0.9225, 0.2471, 0.9399, 0.2471, 0.9399, 0.05096, 0.9225, 0.05096, 0.9007, 0.2471, 0.9225, 0.2471, 0.9225, 0.05096, 0.9007, 0.05096, 0.9949, 0.2471, 0.9709, 0.2471, 0.9669, 0.2629, 0.974, 0.2858, 0.9539, 0.2471, 0.9542, 0.2595, 0.9669, 0.2629, 0.9709, 0.2471, 0.9542, 0.2595, 0.9539, 0.2471, 0.9399, 0.2471, 0.941, 0.2595, 0.9278, 0.2625, 0.941, 0.2595, 0.9399, 0.2471, 0.9225, 0.2471, 0.9221, 0.2864, 0.9278, 0.2625, 0.9225, 0.2471, 0.9007, 0.2471, 0.9225, 0.05096, 0.9264, 0.03442, 0.9407, 0.04112, 0.9399, 0.05096, 0.9463, 0.0002616, 0.9534, 0.04099, 0.9407, 0.04112, 0.9007, 0.05096, 0.921, 0.007485, 0.9264, 0.03442, 0.9225, 0.05096, 0.9278, 0.2625, 0.941, 0.2595, 0.9469, 0.2901, 0.9221, 0.2864, 0.9743, 0.005362, 0.9949, 0.05096, 0.9709, 0.05096, 0.9667, 0.03442, 0.9667, 0.03442, 0.9709, 0.05096, 0.9539, 0.05096, 0.9534, 0.04099, 0.9539, 0.05096, 0.9399, 0.05096, 0.9407, 0.04112, 0.9534, 0.04099, 0.9469, 0.2901, 0.9542, 0.2595, 0.9669, 0.2629, 0.974, 0.2858, 0.9542, 0.2595, 0.9469, 0.2901, 0.941, 0.2595, 0.9463, 0.0002616, 0.9407, 0.04112, 0.9264, 0.03442, 0.921, 0.007485, 0.9534, 0.04099, 0.9463, 0.0002616, 0.9743, 0.005362, 0.9667, 0.03442, 0.9709, 0.2471, 0.9709, 0.05096, 0.9949, 0.05096, 0.9949, 0.2471, 0.9539, 0.2471, 0.9539, 0.05096, 0.9709, 0.05096, 0.9709, 0.2471, 0.9399, 0.2471, 0.9399, 0.05096, 0.9539, 0.05096, 0.9539, 0.2471, 0.9225, 0.2471, 0.9225, 0.05096, 0.9399, 0.05096, 0.9399, 0.2471, 0.9007, 0.2471, 0.9007, 0.05096, 0.9225, 0.05096, 0.9225, 0.2471, 0.9949, 0.2471, 0.974, 0.2858, 0.9669, 0.2629, 0.9709, 0.2471, 0.9539, 0.2471, 0.9709, 0.2471, 0.9669, 0.2629, 0.9542, 0.2595, 0.9542, 0.2595, 0.941, 0.2595, 0.9399, 0.2471, 0.9539, 0.2471, 0.9278, 0.2625, 0.9225, 0.2471, 0.9399, 0.2471, 0.941, 0.2595, 0.9221, 0.2864, 0.9007, 0.2471, 0.9225, 0.2471, 0.9278, 0.2625, 0.903, 0.41, 0.8706, 0.411, 0.8656, 0.1295, 0.8935, 0.1016, 0.8657, 0.9371, 0.8705, 0.6558, 0.9029, 0.6568, 0.8936, 0.9649, 0.903, 0.41, 0.9207, 0.4416, 0.8941, 0.441, 0.8706, 0.411, 0.9207, 0.4416, 0.9205, 0.6251, 0.894, 0.6258, 0.8941, 0.441, 0.9029, 0.6568, 0.8705, 0.6558, 0.894, 0.6258, 0.9205, 0.6251, 0.6765, 0.3187, 0.8656, 0.1295, 0.8706, 0.411, 0.8705, 0.6558, 0.8706, 0.411, 0.8941, 0.441, 0.894, 0.6258, 0.6765, 0.3187, 0.8706, 0.411, 0.8705, 0.6558, 0.6764, 0.7484, 0.6764, 0.7484, 0.8705, 0.6558, 0.8657, 0.9371, 0.6764, 0.7484, 0.4616, 0.5336, 0.6765, 0.3187])
me_mesh_004.materials.append(mat_component_puzzleback_mat)
me_mesh_004.use_remesh_fix_poles = True
me_mesh_004.use_remesh_preserve_attributes = False
me_mesh_004.use_mirror_vertex_groups = False
me_mesh_004.update()
me_mesh_004.normals_split_custom_set([tuple(v) for v in zip(*[iter([-0.9854, 0.1676, -0.02963, -0.5046, 0.8625, -0.03874, -0.2913, 0.4108, -0.8639, -0.5926, 0.07715, -0.8018, -7.63e-07, -3.174e-07, -1.0, -0.2913, 0.4108, -0.8639, 0.2894, 0.4148, -0.8627, -0.9995, 0.001415, -0.03014, -0.9854, 0.1676, -0.02963, -0.5926, 0.07715, -0.8018, -0.6488, 0.01076, -0.7609, -0.6031, 0.06945, 0.7947, -0.6409, 4.329e-05, 0.7676, 0.0, 0.0, 1.0, -0.2955, 0.4167, 0.8597, 0.6285, -3.91e-07, -0.7778, 0.5916, 0.06897, -0.8033, 0.9854, 0.1666, -0.03484, 0.9993, -6.261e-05, -0.0378, 0.5916, 0.06897, -0.8033, 0.2894, 0.4148, -0.8627, 0.5052, 0.8621, -0.04003, 0.9854, 0.1666, -0.03484, 0.5052, 0.8621, -0.04003, 0.2894, 0.4148, -0.8627, -0.2913, 0.4108, -0.8639, -0.5046, 0.8625, -0.03874, 0.0, 0.0, 1.0, 0.6285, -2.914e-08, 0.7778, 0.5916, 0.06894, 0.8033, 0.2894, 0.4148, 0.8627, 0.2894, 0.4148, 0.8627, -0.2955, 0.4167, 0.8597, 0.0, 0.0, 1.0, -7.63e-07, -3.174e-07, -1.0, -0.6488, 0.01076, -0.7609, -0.5926, 0.07715, -0.8018, -0.2913, 0.4108, -0.8639, 0.2894, 0.4148, -0.8627, 0.5916, 0.06897, -0.8033, 0.6285, -3.91e-07, -0.7778, -7.63e-07, -3.174e-07, -1.0, 0.9854, 0.1666, 0.03482, 0.9993, -1.325e-07, 0.03784, 0.9993, -6.261e-05, -0.0378, 0.9854, 0.1666, -0.03484, 0.5052, 0.8621, 0.04001, 0.9854, 0.1666, 0.03482, 0.9854, 0.1666, -0.03484, 0.5052, 0.8621, -0.04003, -0.5046, 0.8625, 0.03873, 0.5052, 0.8621, 0.04001, 0.5052, 0.8621, -0.04003, -0.5046, 0.8625, -0.03874, -0.9855, 0.1668, 0.03224, -0.5046, 0.8625, 0.03873, -0.5046, 0.8625, -0.03874, -0.9854, 0.1676, -0.02963, -0.9994, 9.911e-08, 0.03459, -0.9855, 0.1668, 0.03224, -0.9854, 0.1676, -0.02963, -0.9995, 0.001415, -0.03014, 0.9993, -1.325e-07, 0.03784, 0.9854, 0.1666, 0.03482, 0.5916, 0.06894, 0.8033, 0.6285, -2.914e-08, 0.7778, 0.5052, 0.8621, 0.04001, 0.2894, 0.4148, 0.8627, 0.5916, 0.06894, 0.8033, 0.9854, 0.1666, 0.03482, 0.2894, 0.4148, 0.8627, 0.5052, 0.8621, 0.04001, -0.5046, 0.8625, 0.03873, -0.2955, 0.4167, 0.8597, -0.6031, 0.06945, 0.7947, -0.2955, 0.4167, 0.8597, -0.5046, 0.8625, 0.03873, -0.9855, 0.1668, 0.03224, -0.6409, 4.329e-05, 0.7676, -0.6031, 0.06945, 0.7947, -0.9855, 0.1668, 0.03224, -0.9994, 9.911e-08, 0.03459, -0.9854, 0.1676, 0.02961, -0.5926, 0.07715, 0.8018, -0.2913, 0.4108, 0.8639, -0.5046, 0.8625, 0.03874, 7.308e-07, 1.489e-07, 1.0, 0.2894, 0.4148, 0.8627, -0.2913, 0.4108, 0.8639, -0.9995, 0.001398, 0.03014, -0.6488, 0.01134, 0.7609, -0.5926, 0.07715, 0.8018, -0.9854, 0.1676, 0.02961, -0.6031, 0.06945, -0.7947, -0.2955, 0.4167, -0.8597, -2.302e-07, 0.0, -1.0, -0.6409, 2.893e-08, -0.7676, 0.6285, -2.912e-08, 0.7778, 0.9993, -4.982e-07, 0.0378, 0.9854, 0.1666, 0.03483, 0.5916, 0.06897, 0.8033, 0.5916, 0.06897, 0.8033, 0.9854, 0.1666, 0.03483, 0.5052, 0.8621, 0.04003, 0.2894, 0.4148, 0.8627, 0.5052, 0.8621, 0.04003, -0.5046, 0.8625, 0.03874, -0.2913, 0.4108, 0.8639, 0.2894, 0.4148, 0.8627, -2.302e-07, 0.0, -1.0, 0.2894, 0.4148, -0.8627, 0.5916, 0.06894, -0.8033, 0.6285, 5.535e-05, -0.7778, 0.2894, 0.4148, -0.8627, -2.302e-07, 0.0, -1.0, -0.2955, 0.4167, -0.8597, 7.308e-07, 1.489e-07, 1.0, -0.2913, 0.4108, 0.8639, -0.5926, 0.07715, 0.8018, -0.6488, 0.01134, 0.7609, 0.2894, 0.4148, 0.8627, 7.308e-07, 1.489e-07, 1.0, 0.6285, -2.912e-08, 0.7778, 0.5916, 0.06897, 0.8033, 0.9854, 0.1666, -0.03483, 0.9854, 0.1666, 0.03483, 0.9993, -4.982e-07, 0.0378, 0.9993, -4.325e-07, -0.03784, 0.5052, 0.8621, -0.04001, 0.5052, 0.8621, 0.04003, 0.9854, 0.1666, 0.03483, 0.9854, 0.1666, -0.03483, -0.5046, 0.8625, -0.03872, -0.5046, 0.8625, 0.03874, 0.5052, 0.8621, 0.04003, 0.5052, 0.8621, -0.04001, -0.9855, 0.1668, -0.03224, -0.9854, 0.1676, 0.02961, -0.5046, 0.8625, 0.03874, -0.5046, 0.8625, -0.03872, -0.9994, 4.927e-07, -0.03459, -0.9995, 0.001398, 0.03014, -0.9854, 0.1676, 0.02961, -0.9855, 0.1668, -0.03224, 0.9993, -4.325e-07, -0.03784, 0.6285, 5.535e-05, -0.7778, 0.5916, 0.06894, -0.8033, 0.9854, 0.1666, -0.03483, 0.5052, 0.8621, -0.04001, 0.9854, 0.1666, -0.03483, 0.5916, 0.06894, -0.8033, 0.2894, 0.4148, -0.8627, 0.2894, 0.4148, -0.8627, -0.2955, 0.4167, -0.8597, -0.5046, 0.8625, -0.03872, 0.5052, 0.8621, -0.04001, -0.6031, 0.06945, -0.7947, -0.9855, 0.1668, -0.03224, -0.5046, 0.8625, -0.03872, -0.2955, 0.4167, -0.8597, -0.6409, 2.893e-08, -0.7676, -0.9994, 4.927e-07, -0.03459, -0.9855, 0.1668, -0.03224, -0.6031, 0.06945, -0.7947, 0.7189, 0.6943, 0.03179, 0.7243, 0.6893, 0.01594, 0.4723, 0.8663, 0.1629, 0.7906, 0.5559, 0.2567, 0.4723, 0.8663, -0.1629, 0.7243, 0.6893, -0.01594, 0.7189, 0.6943, -0.03179, 0.7906, 0.5559, -0.2567, 0.7189, 0.6943, 0.03179, 0.4956, 0.868, 0.03191, 0.5096, 0.8581, 0.06225, 0.7243, 0.6893, 0.01594, 0.4956, 0.868, 0.03191, 0.4956, 0.868, -0.03191, 0.5096, 0.8581, -0.06225, 0.5096, 0.8581, 0.06225, 0.7189, 0.6943, -0.03179, 0.7243, 0.6893, -0.01594, 0.5096, 0.8581, -0.06225, 0.4956, 0.868, -0.03191, 0.01368, 0.9999, -1.771e-07, 0.09397, 0.9764, 0.1947, 0.02132, 0.9998, 0.0001089, 0.02132, 0.9998, -0.0001071, 0.02132, 0.9998, 0.0001089, 0.4605, 0.8876, -6.845e-08, 0.4605, 0.8876, -6.845e-08, 0.01368, 0.9999, -1.771e-07, 0.02132, 0.9998, 0.0001089, 0.02132, 0.9998, -0.0001071, 0.01368, 0.9999, -1.507e-07, 0.01368, 0.9999, -1.507e-07, 0.02132, 0.9998, -0.0001071, 0.09396, 0.9764, -0.1947, 1.695e-07, 1.0, -1.806e-07, 1.695e-07, 1.0, -1.806e-07, 1.695e-07, 1.0, -1.806e-07])] * 3)])
me_mesh_005 = bpy.data.meshes.new('Mesh.005')
me_mesh_005.from_pydata([(90.1, 9.539, -90.1), (-90.1, 9.539, -90.1), (85.44, 14.5, -85.44), (-85.44, 14.5, -85.44), (45.03, 15.05, -45.05), (-45.03, 15.05, -45.05), (25.63, 14.5, -85.44), (-25.63, 14.5, -85.44), (-25.63, 9.539, -90.1), (25.63, 9.539, -90.1), (19.37, 12.22, -89.84), (19.37, 9.539, -94.73), (-19.37, 12.22, -89.84), (-19.37, 9.539, -94.73), (33.29, -3.201e-05, -98.23), (33.29, -2.974e-05, -91.27), (81.18, -3.201e-05, -98.23), (81.18, -2.988e-05, -91.71), (33.29, 11.93, -98.23), (33.29, 11.93, -91.71), (81.18, 11.93, -91.71), (81.18, 11.93, -98.23), (33.29, 15.49, -93.66), (33.29, 15.49, -96.29), (81.18, 15.49, -96.29), (81.18, 15.49, -93.66), (81.18, -3.095e-05, -94.97), (33.29, -3.095e-05, -94.97), (37.05, -3.258e-05, -100.0), (37.05, 13.56, -100.0), (37.05, 17.61, -97.05), (37.05, 17.61, -93.05), (37.05, 13.56, -90.1), (37.05, -2.936e-05, -90.1), (77.41, -3.258e-05, -100.0), (77.41, 13.56, -100.0), (77.41, 17.61, -97.05), (77.41, 17.61, -93.05), (77.41, 13.56, -90.1), (77.41, -2.936e-05, -90.1), (-33.29, -3.201e-05, -98.23), (-33.29, -2.974e-05, -91.27), (-81.18, -3.201e-05, -98.23), (-81.18, -2.988e-05, -91.71), (-33.29, 11.93, -98.23), (-33.29, 11.93, -91.71), (-81.18, 11.93, -91.71), (-81.18, 11.93, -98.23), (-33.29, 15.49, -93.66), (-33.29, 15.49, -96.29), (-81.18, 15.49, -96.29), (-81.18, 15.49, -93.66), (-81.18, -3.095e-05, -94.97), (-33.29, -3.095e-05, -94.97), (-37.05, -3.258e-05, -100.0), (-37.05, 13.56, -100.0), (-37.05, 17.61, -97.05), (-37.05, 17.61, -93.05), (-37.05, 13.56, -90.1), (-37.05, -2.936e-05, -90.1), (-77.41, -3.258e-05, -100.0), (-77.41, 13.56, -100.0), (-77.41, 17.61, -97.05), (-77.41, 17.61, -93.05), (-77.41, 13.56, -90.1), (-77.41, -2.936e-05, -90.1), (0.02519, 15.05, -0.006884)], [], [(9, 6, 2, 0), (3, 7, 8, 1), (9, 11, 10, 6), (11, 13, 12, 10), (8, 7, 12, 13), (4, 2, 6), (7, 6, 10, 12), (4, 6, 7, 5), (32, 31, 22, 19), (27, 22, 23), (33, 32, 19, 15), (20, 17, 26, 25), (14, 18, 29, 28), (18, 23, 30, 29), (30, 23, 22, 31), (26, 16, 21, 24), (24, 25, 26), (27, 15, 19, 22), (23, 18, 14, 27), (35, 34, 28, 29), (36, 35, 29, 30), (37, 36, 30, 31), (38, 37, 31, 32), (39, 38, 32, 33), (34, 35, 21, 16), (36, 24, 21, 35), (24, 36, 37, 25), (20, 25, 37, 38), (17, 20, 38, 39), (58, 45, 48, 57), (53, 49, 48), (59, 41, 45, 58), (46, 51, 52, 43), (40, 54, 55, 44), (44, 55, 56, 49), (56, 57, 48, 49), (52, 50, 47, 42), (50, 52, 51), (53, 48, 45, 41), (49, 53, 40, 44), (61, 55, 54, 60), (62, 56, 55, 61), (63, 57, 56, 62), (64, 58, 57, 63), (65, 59, 58, 64), (60, 42, 47, 61), (62, 61, 47, 50), (50, 51, 63, 62), (46, 64, 63, 51), (43, 65, 64, 46), (5, 7, 3), (5, 66, 4)])
me_mesh_005.polygons.foreach_set('use_smooth', [True] * 52)
_k = set([(0, 9), (1, 8), (2, 6), (3, 7), (4, 5), (6, 10), (7, 12), (8, 13), (9, 11), (10, 12), (11, 13), (14, 27), (14, 28), (15, 27), (15, 33), (16, 26), (16, 34), (17, 26), (17, 39), (28, 34), (33, 39), (40, 53), (40, 54), (41, 53), (41, 59), (42, 52), (42, 60), (43, 52), (43, 65), (54, 60), (59, 65)])
me_mesh_005.attributes.new('sharp_edge', 'BOOLEAN', 'EDGE').data.foreach_set('value', [ (min(e.vertices), max(e.vertices)) in _k for e in me_mesh_005.edges])
_uv = me_mesh_005.uv_layers.new(name='map1')
_uv.uv.foreach_set('vector', [0.5852, 0.9751, 0.5842, 0.9427, 0.8657, 0.9377, 0.8936, 0.9656, 0.05809, 0.9378, 0.3394, 0.9425, 0.3384, 0.9749, 0.03028, 0.9657, 0.5852, 0.9751, 0.5536, 0.9927, 0.5542, 0.9662, 0.5842, 0.9427, 0.5536, 0.9927, 0.3701, 0.9926, 0.3694, 0.9661, 0.5542, 0.9662, 0.3384, 0.9749, 0.3394, 0.9425, 0.3694, 0.9661, 0.3701, 0.9926, 0.6765, 0.7485, 0.8657, 0.9377, 0.5842, 0.9427, 0.3394, 0.9425, 0.5842, 0.9427, 0.5542, 0.9662, 0.3694, 0.9661, 0.6765, 0.7485, 0.5842, 0.9427, 0.3394, 0.9425, 0.2468, 0.7484, 0.9225, 0.05096, 0.9399, 0.05096, 0.9407, 0.04112, 0.9264, 0.03442, 0.9463, 0.0002616, 0.9407, 0.04112, 0.9534, 0.04099, 0.9007, 0.05096, 0.9225, 0.05096, 0.9264, 0.03442, 0.921, 0.007485, 0.9278, 0.2625, 0.9221, 0.2864, 0.9469, 0.2901, 0.941, 0.2595, 0.9743, 0.005362, 0.9667, 0.03442, 0.9709, 0.05096, 0.9949, 0.05096, 0.9667, 0.03442, 0.9534, 0.04099, 0.9539, 0.05096, 0.9709, 0.05096, 0.9539, 0.05096, 0.9534, 0.04099, 0.9407, 0.04112, 0.9399, 0.05096, 0.9469, 0.2901, 0.974, 0.2858, 0.9669, 0.2629, 0.9542, 0.2595, 0.9542, 0.2595, 0.941, 0.2595, 0.9469, 0.2901, 0.9463, 0.0002616, 0.921, 0.007485, 0.9264, 0.03442, 0.9407, 0.04112, 0.9534, 0.04099, 0.9667, 0.03442, 0.9743, 0.005362, 0.9463, 0.0002616, 0.9709, 0.2471, 0.9949, 0.2471, 0.9949, 0.05096, 0.9709, 0.05096, 0.9539, 0.2471, 0.9709, 0.2471, 0.9709, 0.05096, 0.9539, 0.05096, 0.9399, 0.2471, 0.9539, 0.2471, 0.9539, 0.05096, 0.9399, 0.05096, 0.9225, 0.2471, 0.9399, 0.2471, 0.9399, 0.05096, 0.9225, 0.05096, 0.9007, 0.2471, 0.9225, 0.2471, 0.9225, 0.05096, 0.9007, 0.05096, 0.9949, 0.2471, 0.9709, 0.2471, 0.9669, 0.2629, 0.974, 0.2858, 0.9539, 0.2471, 0.9542, 0.2595, 0.9669, 0.2629, 0.9709, 0.2471, 0.9542, 0.2595, 0.9539, 0.2471, 0.9399, 0.2471, 0.941, 0.2595, 0.9278, 0.2625, 0.941, 0.2595, 0.9399, 0.2471, 0.9225, 0.2471, 0.9221, 0.2864, 0.9278, 0.2625, 0.9225, 0.2471, 0.9007, 0.2471, 0.9225, 0.05096, 0.9264, 0.03442, 0.9407, 0.04112, 0.9399, 0.05096, 0.9463, 0.0002616, 0.9534, 0.04099, 0.9407, 0.04112, 0.9007, 0.05096, 0.921, 0.007485, 0.9264, 0.03442, 0.9225, 0.05096, 0.9278, 0.2625, 0.941, 0.2595, 0.9469, 0.2901, 0.9221, 0.2864, 0.9743, 0.005362, 0.9949, 0.05096, 0.9709, 0.05096, 0.9667, 0.03442, 0.9667, 0.03442, 0.9709, 0.05096, 0.9539, 0.05096, 0.9534, 0.04099, 0.9539, 0.05096, 0.9399, 0.05096, 0.9407, 0.04112, 0.9534, 0.04099, 0.9469, 0.2901, 0.9542, 0.2595, 0.9669, 0.2629, 0.974, 0.2858, 0.9542, 0.2595, 0.9469, 0.2901, 0.941, 0.2595, 0.9463, 0.0002616, 0.9407, 0.04112, 0.9264, 0.03442, 0.921, 0.007485, 0.9534, 0.04099, 0.9463, 0.0002616, 0.9743, 0.005362, 0.9667, 0.03442, 0.9709, 0.2471, 0.9709, 0.05096, 0.9949, 0.05096, 0.9949, 0.2471, 0.9539, 0.2471, 0.9539, 0.05096, 0.9709, 0.05096, 0.9709, 0.2471, 0.9399, 0.2471, 0.9399, 0.05096, 0.9539, 0.05096, 0.9539, 0.2471, 0.9225, 0.2471, 0.9225, 0.05096, 0.9399, 0.05096, 0.9399, 0.2471, 0.9007, 0.2471, 0.9007, 0.05096, 0.9225, 0.05096, 0.9225, 0.2471, 0.9949, 0.2471, 0.974, 0.2858, 0.9669, 0.2629, 0.9709, 0.2471, 0.9539, 0.2471, 0.9709, 0.2471, 0.9669, 0.2629, 0.9542, 0.2595, 0.9542, 0.2595, 0.941, 0.2595, 0.9399, 0.2471, 0.9539, 0.2471, 0.9278, 0.2625, 0.9225, 0.2471, 0.9399, 0.2471, 0.941, 0.2595, 0.9221, 0.2864, 0.9007, 0.2471, 0.9225, 0.2471, 0.9278, 0.2625, 0.2468, 0.7484, 0.3394, 0.9425, 0.05809, 0.9378, 0.2468, 0.7484, 0.4616, 0.5336, 0.6765, 0.7485])
me_mesh_005.materials.append(mat_component_puzzleback_mat)
me_mesh_005.use_remesh_fix_poles = True
me_mesh_005.use_remesh_preserve_attributes = False
me_mesh_005.use_mirror_vertex_groups = False
me_mesh_005.update()
me_mesh_005.normals_split_custom_set([tuple(v) for v in zip(*[iter([0.03179, 0.6943, -0.7189, 0.01594, 0.6893, -0.7243, 0.1629, 0.8663, -0.4723, 0.2567, 0.5559, -0.7906, -0.1629, 0.8663, -0.4723, -0.01594, 0.6893, -0.7243, -0.03179, 0.6943, -0.7189, -0.2567, 0.5559, -0.7906, 0.03179, 0.6943, -0.7189, 0.03191, 0.868, -0.4956, 0.06225, 0.8581, -0.5096, 0.01594, 0.6893, -0.7243, 0.03191, 0.868, -0.4956, -0.03191, 0.868, -0.4956, -0.06225, 0.8581, -0.5096, 0.06225, 0.8581, -0.5096, -0.03179, 0.6943, -0.7189, -0.01594, 0.6893, -0.7243, -0.06225, 0.8581, -0.5096, -0.03191, 0.868, -0.4956, 2.289e-09, 0.9999, -0.01368, 0.1947, 0.9764, -0.09397, 0.000109, 0.9998, -0.02132, -0.0001069, 0.9998, -0.02132, 0.000109, 0.9998, -0.02132, 0.0, 0.8876, -0.4605, 0.0, 0.8876, -0.4605, 2.289e-09, 0.9999, -0.01368, 0.000109, 0.9998, -0.02132, -0.0001069, 0.9998, -0.02132, 2.289e-09, 0.9999, -0.01368, -0.02963, 0.1676, 0.9854, -0.03874, 0.8625, 0.5046, -0.8639, 0.4108, 0.2913, -0.8018, 0.07715, 0.5926, -1.0, 0.0, 4.05e-07, -0.8639, 0.4108, 0.2913, -0.8627, 0.4148, -0.2894, -0.03014, 0.001415, 0.9995, -0.02963, 0.1676, 0.9854, -0.8018, 0.07715, 0.5926, -0.7609, 0.01076, 0.6488, 0.7947, 0.06945, 0.6031, 0.7676, 4.342e-05, 0.6409, 1.0, 9.793e-08, 0.0, 0.8597, 0.4167, 0.2955, -0.7778, -1.281e-07, -0.6285, -0.8033, 0.06897, -0.5916, -0.03484, 0.1666, -0.9854, -0.0378, 2.868e-08, -0.9993, -0.8033, 0.06897, -0.5916, -0.8627, 0.4148, -0.2894, -0.04003, 0.8621, -0.5052, -0.03484, 0.1666, -0.9854, -0.04003, 0.8621, -0.5052, -0.8627, 0.4148, -0.2894, -0.8639, 0.4108, 0.2913, -0.03874, 0.8625, 0.5046, 1.0, 9.793e-08, 0.0, 0.7778, -1.862e-08, -0.6285, 0.8033, 0.06894, -0.5916, 0.8627, 0.4148, -0.2894, 0.8627, 0.4148, -0.2894, 0.8597, 0.4167, 0.2955, 1.0, 9.793e-08, 0.0, -1.0, 0.0, 4.05e-07, -0.7609, 0.01076, 0.6488, -0.8018, 0.07715, 0.5926, -0.8639, 0.4108, 0.2913, -0.8627, 0.4148, -0.2894, -0.8033, 0.06897, -0.5916, -0.7778, -1.281e-07, -0.6285, -1.0, 0.0, 4.05e-07, 0.03482, 0.1666, -0.9854, 0.03784, 1.476e-07, -0.9993, -0.0378, 2.868e-08, -0.9993, -0.03484, 0.1666, -0.9854, 0.04001, 0.8621, -0.5052, 0.03482, 0.1666, -0.9854, -0.03484, 0.1666, -0.9854, -0.04003, 0.8621, -0.5052, 0.03873, 0.8625, 0.5046, 0.04001, 0.8621, -0.5052, -0.04003, 0.8621, -0.5052, -0.03874, 0.8625, 0.5046, 0.03224, 0.1668, 0.9855, 0.03873, 0.8625, 0.5046, -0.03874, 0.8625, 0.5046, -0.02963, 0.1676, 0.9854, 0.03459, 7.349e-09, 0.9994, 0.03224, 0.1668, 0.9855, -0.02963, 0.1676, 0.9854, -0.03014, 0.001415, 0.9995, 0.03784, 1.476e-07, -0.9993, 0.03482, 0.1666, -0.9854, 0.8033, 0.06894, -0.5916, 0.7778, -1.862e-08, -0.6285, 0.04001, 0.8621, -0.5052, 0.8627, 0.4148, -0.2894, 0.8033, 0.06894, -0.5916, 0.03482, 0.1666, -0.9854, 0.8627, 0.4148, -0.2894, 0.04001, 0.8621, -0.5052, 0.03873, 0.8625, 0.5046, 0.8597, 0.4167, 0.2955, 0.7947, 0.06945, 0.6031, 0.8597, 0.4167, 0.2955, 0.03873, 0.8625, 0.5046, 0.03224, 0.1668, 0.9855, 0.7676, 4.342e-05, 0.6409, 0.7947, 0.06945, 0.6031, 0.03224, 0.1668, 0.9855, 0.03459, 7.349e-09, 0.9994, 0.02961, 0.1676, 0.9854, 0.8018, 0.07715, 0.5926, 0.8639, 0.4108, 0.2913, 0.03874, 0.8625, 0.5046, 1.0, -3.216e-07, -1.078e-06, 0.8627, 0.4148, -0.2894, 0.8639, 0.4108, 0.2913, 0.03014, 0.001398, 0.9995, 0.7609, 0.01134, 0.6488, 0.8018, 0.07715, 0.5926, 0.02961, 0.1676, 0.9854, -0.7947, 0.06945, 0.6031, -0.8597, 0.4167, 0.2955, -1.0, 1.959e-07, 0.0, -0.7676, 1.739e-08, 0.6409, 0.7778, -6.358e-07, -0.6285, 0.0378, -4.119e-07, -0.9993, 0.03483, 0.1666, -0.9854, 0.8033, 0.06897, -0.5916, 0.8033, 0.06897, -0.5916, 0.03483, 0.1666, -0.9854, 0.04003, 0.8621, -0.5052, 0.8627, 0.4148, -0.2894, 0.04003, 0.8621, -0.5052, 0.03874, 0.8625, 0.5046, 0.8639, 0.4108, 0.2913, 0.8627, 0.4148, -0.2894, -1.0, 1.959e-07, 0.0, -0.8627, 0.4148, -0.2894, -0.8033, 0.06894, -0.5916, -0.7778, 1.723e-07, -0.6285, -0.8627, 0.4148, -0.2894, -1.0, 1.959e-07, 0.0, -0.8597, 0.4167, 0.2955, 1.0, -3.216e-07, -1.078e-06, 0.8639, 0.4108, 0.2913, 0.8018, 0.07715, 0.5926, 0.7609, 0.01134, 0.6488, 0.8627, 0.4148, -0.2894, 1.0, -3.216e-07, -1.078e-06, 0.7778, -6.358e-07, -0.6285, 0.8033, 0.06897, -0.5916, -0.03483, 0.1666, -0.9854, 0.03483, 0.1666, -0.9854, 0.0378, -4.119e-07, -0.9993, -0.03784, -1.774e-07, -0.9993, -0.04001, 0.8621, -0.5052, 0.04003, 0.8621, -0.5052, 0.03483, 0.1666, -0.9854, -0.03483, 0.1666, -0.9854, -0.03872, 0.8625, 0.5046, 0.03874, 0.8625, 0.5046, 0.04003, 0.8621, -0.5052, -0.04001, 0.8621, -0.5052, -0.03224, 0.1668, 0.9855, 0.02961, 0.1676, 0.9854, 0.03874, 0.8625, 0.5046, -0.03872, 0.8625, 0.5046, -0.03459, 1.466e-07, 0.9994, 0.03014, 0.001398, 0.9995, 0.02961, 0.1676, 0.9854, -0.03224, 0.1668, 0.9855, -0.03784, -1.774e-07, -0.9993, -0.7778, 1.723e-07, -0.6285, -0.8033, 0.06894, -0.5916, -0.03483, 0.1666, -0.9854, -0.04001, 0.8621, -0.5052, -0.03483, 0.1666, -0.9854, -0.8033, 0.06894, -0.5916, -0.8627, 0.4148, -0.2894, -0.8627, 0.4148, -0.2894, -0.8597, 0.4167, 0.2955, -0.03872, 0.8625, 0.5046, -0.04001, 0.8621, -0.5052, -0.7947, 0.06945, 0.6031, -0.03224, 0.1668, 0.9855, -0.03872, 0.8625, 0.5046, -0.8597, 0.4167, 0.2955, -0.7676, 1.739e-08, 0.6409, -0.03459, 1.466e-07, 0.9994, -0.03224, 0.1668, 0.9855, -0.7947, 0.06945, 0.6031, 2.289e-09, 0.9999, -0.01368, -0.0001069, 0.9998, -0.02132, -0.1947, 0.9764, -0.09396, 5.74e-14, 1.0, -3.611e-07, 5.74e-14, 1.0, -3.611e-07, 5.74e-14, 1.0, -3.611e-07])] * 3)])

# ---- objects
ob_light = bpy.data.objects.new('Light', light_light)
ob_camera = bpy.data.objects.new('Camera', cam_camera)
ob_circle = bpy.data.objects.new('Circle', me_mesh)
ob_component_puzzlebackground_001 = bpy.data.objects.new('Component_PuzzleBackground.001', me_mesh_001)
ob_component_puzzlebackground_003 = bpy.data.objects.new('Component_PuzzleBackground.003', me_mesh_003)
ob_component_puzzlebackground_002 = bpy.data.objects.new('Component_PuzzleBackground.002', me_mesh_004)
ob_component_puzzlebackground_004 = bpy.data.objects.new('Component_PuzzleBackground.004', me_mesh_005)

# ---- transforms, parenting, visibility, modifiers, constraints
ob_light.location = (4.076, 1.005, 5.904)
ob_light.rotation_euler = (0.6503, 0.05522, 1.866)
ob_light.lock_rotations_4d = False
ob_light.empty_display_type = 'ARROWS'
ob_light.color = (0.0, 0.0, 0.0, 0.0)
ob_light.lineart.crease_threshold = 0.0
ob_camera.location = (7.359, -6.926, 4.958)
ob_camera.rotation_euler = (1.109, 0.0, 0.8149)
ob_camera.lock_rotations_4d = False
ob_camera.empty_display_type = 'ARROWS'
ob_camera.color = (0.0, 0.0, 0.0, 0.0)
ob_camera.display_type = 'WIRE'
ob_camera.lineart.crease_threshold = 0.0
ob_circle.location = (0.0, 0.0, 0.2195)
ob_circle.rotation_euler = (1.571, -0.0, 0.0)
ob_circle.scale = (0.01, 0.01, 0.01)
ob_circle.color = (0.8, 0.8, 0.8, 1.0)
ob_circle.lineart.crease_threshold = 0.0
ob_component_puzzlebackground_001.location = (0.0, 0.0, 0.0)
ob_component_puzzlebackground_001.rotation_euler = (1.571, -0.0, 0.0)
ob_component_puzzlebackground_001.scale = (0.01, 0.01, 0.01)
ob_component_puzzlebackground_001.color = (0.8, 0.8, 0.8, 1.0)
ob_component_puzzlebackground_001.lineart.crease_threshold = 0.0
ob_component_puzzlebackground_003.location = (0.0, 0.0, 0.0)
ob_component_puzzlebackground_003.rotation_euler = (1.571, -0.0, 0.0)
ob_component_puzzlebackground_003.scale = (0.01, 0.01, 0.01)
ob_component_puzzlebackground_003.color = (0.8, 0.8, 0.8, 1.0)
ob_component_puzzlebackground_003.lineart.crease_threshold = 0.0
ob_component_puzzlebackground_002.location = (0.0, 0.0, 0.0)
ob_component_puzzlebackground_002.rotation_euler = (1.571, -0.0, 0.0)
ob_component_puzzlebackground_002.scale = (0.01, 0.01, 0.01)
ob_component_puzzlebackground_002.color = (0.8, 0.8, 0.8, 1.0)
ob_component_puzzlebackground_002.lineart.crease_threshold = 0.0
ob_component_puzzlebackground_004.location = (0.0, 0.0, 0.0)
ob_component_puzzlebackground_004.rotation_euler = (1.571, -0.0, 0.0)
ob_component_puzzlebackground_004.scale = (0.01, 0.01, 0.01)
ob_component_puzzlebackground_004.color = (0.8, 0.8, 0.8, 1.0)
ob_component_puzzlebackground_004.lineart.crease_threshold = 0.0

# ---- collection membership
col_collection.objects.link(ob_light)
col_collection.objects.link(ob_camera)
col_collection.objects.link(ob_circle)
col_collection.objects.link(ob_component_puzzlebackground_001)
col_collection.objects.link(ob_component_puzzlebackground_003)
col_collection.objects.link(ob_component_puzzlebackground_002)
col_collection.objects.link(ob_component_puzzlebackground_004)

# ---- scene / render settings (as saved in the file)
scene.camera = ob_camera
scene.frame_start = 1; scene.frame_end = 250; scene.frame_set(1)
scene.render.engine = 'BLENDER_EEVEE_NEXT'
scene.cycles.use_denoising = False
scene.cycles.samples = 128
scene.cycles.sampling_pattern = 'TABULATED_SOBOL'
scene.cycles.use_adaptive_sampling = False
scene.cycles.use_light_tree = False
scene.view_settings.view_transform = 'Filmic'
bpy.context.view_layer.update()
